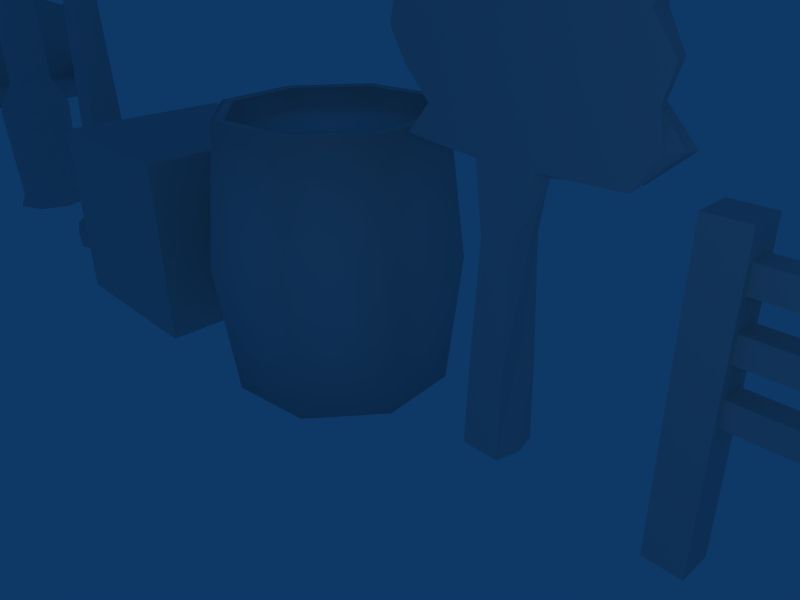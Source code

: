 # Source: low-poly-common-objects.blend  (saved by Blender 2.47.0; exported with 4.5.12 LTS)
import bpy
from mathutils import Matrix  # noqa: F401  (used for matrix-valued properties, if any)

bpy.ops.wm.read_factory_settings(use_empty=True)
scene = bpy.context.scene
scene.name = 'Scene'

# ---- collections
col_collection_1 = bpy.data.collections.new('Collection 1'); scene.collection.children.link(col_collection_1)

# ---- materials (node trees are filled in below, after node groups)
mat_crate = bpy.data.materials.new('crate')
mat_crate.alpha_threshold = 0.0
mat_crate.roughness = 0.5
mat_crate.line_color = (0.0, 0.0, 0.0, 1.0)

# ---- material node trees

# ---- world
world_world = bpy.data.worlds.new('World'); scene.world = world_world
world_world.color = (0.05656, 0.2208, 0.4)
world_world.use_sun_shadow = False
world_world.sun_shadow_jitter_overblur = 0.0
world_world.cycles.sampling_method = 'MANUAL'
world_world.cycles.sample_map_resolution = 256

# ---- cameras
cam_camera = bpy.data.cameras.new('Camera')
cam_camera.passepartout_alpha = 0.4
cam_camera.clip_end = 100.0
cam_camera.lens = 35.0
cam_camera.ortho_scale = 7.314
cam_camera.show_safe_areas = True
cam_camera.dof.focus_distance = 0.0
cam_camera.dof.aperture_fstop = 128.0

# ---- lights
light_spot = bpy.data.lights.new('Spot', 'POINT')
light_spot.transmission_factor = 0.0
light_spot.cutoff_distance = 30.0
light_spot.energy = 100.0
light_spot.shadow_buffer_clip_start = 1.001
light_spot.shadow_soft_size = 1.0
light_spot.shadow_maximum_resolution = 0.006
light_spot.use_absolute_resolution = True
light_spot.cycles.use_multiple_importance_sampling = False

# ---- meshes
me_cube_007 = bpy.data.meshes.new('Cube.007')
me_cube_007.from_pydata([(1.271, 3.0, -0.3748), (1.271, -3.0, -0.3748), (0.7488, -3.0, -0.3748), (0.7488, 3.0, -0.3748), (1.271, 3.0, -0.2401), (1.271, -3.0, -0.2401), (0.7488, -3.0, -0.2401), (0.7488, 3.0, -0.2401), (0.1391, 3.0, -0.2401), (0.1391, -3.0, -0.2401), (0.6617, -3.0, -0.2401), (0.6617, 3.0, -0.2401), (0.1391, 3.0, -0.3748), (0.1391, -3.0, -0.3748), (0.6617, -3.0, -0.3748), (0.6617, 3.0, -0.3748), (0.04764, 3.0, -0.3748), (0.04764, -3.0, -0.3748), (-0.5524, -3.0, -0.3748), (-0.5524, 3.0, -0.3748), (0.04764, 3.0, -0.2401), (0.04764, -3.0, -0.2401), (-0.5524, -3.0, -0.2401), (-0.5524, 3.0, -0.2401), (-0.6949, 3.0, 1.813), (-0.6949, -3.0, 1.813), (-0.6426, -3.0, 1.215), (-0.6426, 3.0, 1.215), (-0.8383, 3.0, 1.8), (-0.8383, -3.0, 1.8), (-0.786, -3.0, 1.202), (-0.786, 3.0, 1.202), (-0.725, 3.0, 0.5052), (-0.725, -3.0, 0.5052), (-0.7773, -3.0, 1.103), (-0.7773, 3.0, 1.103), (-0.5816, 3.0, 0.5177), (-0.5816, -3.0, 0.5177), (-0.6339, -3.0, 1.115), (-0.6339, 3.0, 1.115), (-0.5728, 3.0, 0.4181), (-0.5728, -3.0, 0.4181), (-0.5205, -3.0, -0.1796), (-0.5205, 3.0, -0.1796), (-0.7163, 3.0, 0.4055), (-0.7163, -3.0, 0.4055), (-0.664, -3.0, -0.1922), (-0.664, 3.0, -0.1922), (-0.5945, -2.51, -0.3748), (-0.5945, -2.69, -0.3748), (1.235, -2.69, -0.3748), (1.235, -2.51, -0.3748), (-0.5945, -2.51, -0.4077), (-0.5945, -2.69, -0.4077), (1.235, -2.69, -0.4077), (1.235, -2.51, -0.4077), (-0.7008, -2.51, -0.3262), (-0.7008, -2.69, -0.3262), (-0.8754, -2.69, 1.67), (-0.8754, -2.51, 1.67), (-0.6545, -2.51, -0.3222), (-0.6545, -2.69, -0.3222), (-0.8291, -2.69, 1.674), (-0.8291, -2.51, 1.674), (-0.8291, 0.09, 1.674), (-0.8291, -0.09, 1.674), (-0.6545, -0.09, -0.3222), (-0.6545, 0.09, -0.3222), (-0.8754, 0.09, 1.67), (-0.8754, -0.09, 1.67), (-0.7008, -0.09, -0.3262), (-0.7008, 0.09, -0.3262), (1.235, 0.09, -0.4077), (1.235, -0.09, -0.4077), (-0.5945, -0.09, -0.4077), (-0.5945, 0.09, -0.4077), (1.235, 0.09, -0.3748), (1.235, -0.09, -0.3748), (-0.5945, -0.09, -0.3748), (-0.5945, 0.09, -0.3748), (-0.5945, 2.69, -0.3748), (-0.5945, 2.51, -0.3748), (1.235, 2.51, -0.3748), (1.235, 2.69, -0.3748), (-0.5945, 2.69, -0.4077), (-0.5945, 2.51, -0.4077), (1.235, 2.51, -0.4077), (1.235, 2.69, -0.4077), (-0.7008, 2.69, -0.3262), (-0.7008, 2.51, -0.3262), (-0.8754, 2.51, 1.67), (-0.8754, 2.69, 1.67), (-0.6545, 2.69, -0.3222), (-0.6545, 2.51, -0.3222), (-0.8291, 2.51, 1.674), (-0.8291, 2.69, 1.674), (-0.4891, -2.51, -0.3748), (-0.3906, -2.51, -0.3748), (0.9646, -2.51, -0.3748), (1.066, -2.51, -0.3748), (-0.4891, -2.69, -0.3748), (-0.3906, -2.69, -0.3748), (0.9646, -2.69, -0.3748), (1.066, -2.69, -0.3748), (-0.4891, -2.51, -0.4077), (-0.3906, -2.51, -0.4077), (0.9646, -2.51, -0.4077), (1.066, -2.51, -0.4077), (-0.4891, -2.69, -0.4077), (-0.3906, -2.69, -0.4077), (0.9646, -2.69, -0.4077), (1.066, -2.69, -0.4077), (-0.4891, 2.69, -0.3748), (-0.3906, 2.69, -0.3748), (0.9646, 2.69, -0.3748), (1.066, 2.69, -0.3748), (-0.4891, 2.51, -0.3748), (-0.3906, 2.51, -0.3748), (0.9646, 2.51, -0.3748), (1.066, 2.51, -0.3748), (-0.4891, 2.69, -0.4077), (-0.3906, 2.69, -0.4077), (0.9646, 2.69, -0.4077), (1.066, 2.69, -0.4077), (-0.4891, 2.51, -0.4077), (-0.3906, 2.51, -0.4077), (0.9646, 2.51, -0.4077), (1.066, 2.51, -0.4077), (-0.3906, 2.51, -2.489), (-0.4891, 2.51, -2.489), (-0.3906, 2.69, -2.489), (-0.4891, 2.69, -2.489), (-0.3906, -2.69, -2.489), (-0.4891, -2.69, -2.489), (-0.3906, -2.51, -2.489), (-0.4891, -2.51, -2.489), (1.066, 2.51, -2.489), (0.9646, 2.51, -2.489), (1.066, 2.69, -2.489), (0.9646, 2.69, -2.489), (1.066, -2.69, -2.489), (0.9646, -2.69, -2.489), (1.066, -2.51, -2.489), (0.9646, -2.51, -2.489), (-0.3891, 2.69, -1.555), (-0.3891, 2.69, -2.022), (-0.3891, 2.51, -1.555), (-0.3891, 2.51, -2.022), (-0.2906, 2.51, -1.555), (-0.2906, 2.51, -2.022), (-0.2906, 2.69, -1.555), (-0.2906, 2.69, -2.022), (-0.3891, -2.51, -1.555), (-0.3891, -2.51, -2.022), (-0.3891, -2.69, -1.555), (-0.3891, -2.69, -2.022), (-0.2906, -2.69, -1.555), (-0.2906, -2.69, -2.022), (-0.2906, -2.51, -1.555), (-0.2906, -2.51, -2.022), (0.8499, 2.69, -1.555), (0.8499, 2.69, -2.022), (0.8499, 2.51, -1.555), (0.8499, 2.51, -2.022), (0.9513, 2.51, -1.555), (0.9513, 2.51, -2.022), (0.9513, 2.69, -1.555), (0.9513, 2.69, -2.022), (0.8499, -2.51, -1.555), (0.8499, -2.51, -2.022), (0.8499, -2.69, -1.555), (0.8499, -2.69, -2.022), (0.9513, -2.69, -1.555), (0.9513, -2.69, -2.022), (0.9513, -2.51, -1.555), (0.9513, -2.51, -2.022)], [], [(0, 1, 2, 3), (4, 7, 6, 5), (0, 4, 5, 1), (1, 5, 6, 2), (2, 6, 7, 3), (4, 0, 3, 7), (11, 15, 12, 8), (13, 9, 8, 12), (14, 10, 9, 13), (15, 11, 10, 14), (11, 8, 9, 10), (15, 14, 13, 12), (16, 17, 18, 19), (20, 23, 22, 21), (16, 20, 21, 17), (17, 21, 22, 18), (18, 22, 23, 19), (20, 16, 19, 23), (27, 31, 28, 24), (29, 25, 24, 28), (30, 26, 25, 29), (31, 27, 26, 30), (27, 24, 25, 26), (31, 30, 29, 28), (32, 33, 34, 35), (36, 39, 38, 37), (32, 36, 37, 33), (33, 37, 38, 34), (34, 38, 39, 35), (36, 32, 35, 39), (43, 47, 44, 40), (45, 41, 40, 44), (46, 42, 41, 45), (47, 43, 42, 46), (43, 40, 41, 42), (47, 46, 45, 44), (55, 51, 50, 54), (56, 57, 58, 59), (60, 63, 62, 61), (57, 61, 62, 58), (58, 62, 63, 59), (60, 56, 59, 63), (61, 57, 53, 49), (57, 56, 52, 53), (56, 60, 48, 52), (60, 61, 49, 48), (67, 66, 78, 79), (71, 67, 79, 75), (70, 71, 75, 74), (66, 70, 74, 78), (67, 71, 68, 64), (69, 65, 64, 68), (70, 66, 65, 69), (67, 64, 65, 66), (71, 70, 69, 68), (72, 73, 74, 75), (76, 79, 78, 77), (72, 76, 77, 73), (73, 77, 78, 74), (76, 72, 75, 79), (87, 83, 82, 86), (88, 89, 90, 91), (92, 95, 94, 93), (89, 93, 94, 90), (90, 94, 95, 91), (92, 88, 91, 95), (93, 89, 85, 81), (89, 88, 84, 85), (88, 92, 80, 84), (92, 93, 81, 80), (55, 107, 99, 51), (107, 106, 98, 99), (106, 105, 97, 98), (105, 104, 96, 97), (104, 52, 48, 96), (50, 103, 111, 54), (103, 102, 110, 111), (102, 101, 109, 110), (101, 100, 108, 109), (100, 49, 53, 108), (51, 99, 103, 50), (99, 98, 102, 103), (98, 97, 101, 102), (97, 96, 100, 101), (96, 48, 49, 100), (54, 111, 107, 55), (110, 109, 105, 106), (108, 53, 52, 104), (87, 123, 115, 83), (123, 122, 114, 115), (122, 121, 113, 114), (121, 120, 112, 113), (120, 84, 80, 112), (82, 119, 127, 86), (119, 118, 126, 127), (118, 117, 125, 126), (117, 116, 124, 125), (116, 81, 85, 124), (83, 115, 119, 82), (115, 114, 118, 119), (114, 113, 117, 118), (113, 112, 116, 117), (112, 80, 81, 116), (86, 127, 123, 87), (126, 125, 121, 122), (124, 85, 84, 120), (120, 144, 146, 124), (144, 145, 147, 146), (145, 131, 129, 147), (125, 148, 150, 121), (148, 149, 151, 150), (149, 128, 130, 151), (124, 146, 148, 125), (146, 147, 149, 148), (147, 129, 128, 149), (121, 150, 144, 120), (150, 151, 145, 144), (151, 130, 131, 145), (104, 152, 154, 108), (152, 153, 155, 154), (153, 135, 133, 155), (109, 156, 158, 105), (156, 157, 159, 158), (157, 132, 134, 159), (108, 154, 156, 109), (154, 155, 157, 156), (155, 133, 132, 157), (105, 158, 152, 104), (158, 159, 153, 152), (159, 134, 135, 153), (122, 160, 162, 126), (160, 161, 163, 162), (161, 139, 137, 163), (127, 164, 166, 123), (164, 165, 167, 166), (165, 136, 138, 167), (126, 162, 164, 127), (162, 163, 165, 164), (163, 137, 136, 165), (123, 166, 160, 122), (166, 167, 161, 160), (167, 138, 139, 161), (106, 168, 170, 110), (168, 169, 171, 170), (169, 143, 141, 171), (111, 172, 174, 107), (172, 173, 175, 174), (173, 140, 142, 175), (110, 170, 172, 111), (170, 171, 173, 172), (171, 141, 140, 173), (107, 174, 168, 106), (174, 175, 169, 168), (175, 142, 143, 169)])
me_cube_007.use_remesh_preserve_volume = False
me_cube_007.use_remesh_preserve_attributes = False
me_cube_007.use_mirror_vertex_groups = False
me_cube_007.update()
me_cube_005 = bpy.data.meshes.new('Cube.005')
me_cube_005.from_pydata([(0.2545, 0.25, -2.0), (0.2545, -0.25, -2.0), (-0.2545, -0.25, -2.0), (-0.2545, 0.25, -2.0), (0.2545, 0.25, 2.0), (0.2545, -0.25, 2.0), (-0.2545, -0.25, 2.0), (-0.2545, 0.25, 2.0), (4.745, 0.1606, 1.639), (4.745, -0.1606, 1.639), (4.745, -0.1606, 1.318), (4.745, 0.1606, 1.318), (0.09367, 0.1606, 1.639), (0.09367, -0.1606, 1.639), (0.09367, -0.1606, 1.318), (0.09367, 0.1606, 1.318), (0.09367, 0.1606, 0.6182), (0.09367, -0.1606, 0.6182), (0.09367, -0.1606, 0.9393), (0.09367, 0.1606, 0.9393), (4.745, 0.1606, 0.6182), (4.745, -0.1606, 0.6182), (4.745, -0.1606, 0.9393), (4.745, 0.1606, 0.9393), (4.745, 0.1606, 0.2393), (4.745, -0.1606, 0.2393), (4.745, -0.1606, -0.08179), (4.745, 0.1606, -0.08179), (0.09367, 0.1606, 0.2393), (0.09367, -0.1606, 0.2393), (0.09367, -0.1606, -0.08179), (0.09367, 0.1606, -0.08179)], [], [(4, 7, 6, 5), (0, 4, 5, 1), (1, 5, 6, 2), (2, 6, 7, 3), (4, 0, 3, 7), (11, 15, 12, 8), (13, 9, 8, 12), (14, 10, 9, 13), (15, 11, 10, 14), (16, 20, 21, 17), (17, 21, 22, 18), (18, 22, 23, 19), (20, 16, 19, 23), (27, 31, 28, 24), (29, 25, 24, 28), (30, 26, 25, 29), (31, 27, 26, 30)])
me_cube_005.use_remesh_preserve_volume = False
me_cube_005.use_remesh_preserve_attributes = False
me_cube_005.use_mirror_vertex_groups = False
me_cube_005.update()
me_cube_004 = bpy.data.meshes.new('Cube.004')
me_cube_004.from_pydata([(0.1623, 0.3362, -2.837), (0.1682, -0.3362, -2.837), (-0.3808, -0.3362, -2.837), (-0.3965, 0.3362, -2.837), (0.3068, 0.1362, 0.8263), (0.3086, -0.136, 0.8611), (-0.5209, -0.1361, 0.848), (-0.5177, 0.1361, 0.8271), (0.2878, 0.1368, 2.986), (-0.5122, 0.1368, 2.883), (-0.5122, -0.1368, 2.885), (0.2878, -0.1368, 2.973), (1.414, 0.1368, 2.948), (1.414, -0.1368, 2.948), (1.414, -0.1368, 0.8896), (-1.822, 0.1368, 2.948), (-1.866, -0.1368, 2.948), (-1.585, -0.1368, 0.9475), (1.414, 0.1368, 0.9142), (-1.488, 0.1368, 0.9475), (-0.5122, 0.1368, 1.344), (-0.5122, 0.1368, 1.748), (-0.5122, 0.1368, 2.148), (-0.5122, 0.1368, 2.548), (0.2878, 0.1368, 1.346), (0.2878, 0.1368, 1.739), (0.2878, 0.1368, 2.144), (0.2878, 0.1368, 2.519), (-0.5122, -0.1368, 1.34), (-0.5122, -0.1368, 1.748), (-0.5122, -0.1368, 2.148), (-0.5122, -0.1368, 2.548), (0.2878, -0.1368, 1.339), (0.2878, -0.1368, 1.74), (0.2878, -0.1368, 2.145), (0.2878, -0.1368, 2.533), (1.414, -0.1368, 2.548), (1.717, -0.1368, 2.148), (1.617, -0.1368, 1.748), (1.705, -0.1368, 1.348), (-1.789, -0.1368, 2.548), (-1.888, -0.1368, 2.148), (-1.649, -0.1368, 1.748), (-1.261, -0.1368, 1.348), (1.414, 0.1368, 2.548), (1.642, 0.1368, 2.148), (1.52, 0.1368, 1.748), (1.895, 0.1368, 1.348), (-1.655, 0.1368, 2.548), (-1.895, 0.1368, 2.148), (-1.789, 0.1368, 1.748), (-1.259, 0.1368, 1.348), (0.1641, -0.3373, -1.652), (0.1437, -0.2405, 0.03066), (0.1303, 0.3373, -1.65), (0.1212, 0.2405, 0.03996), (-0.3324, -0.3373, -1.655), (-0.3044, -0.2405, 0.01106), (-0.4106, 0.3373, -1.651), (-0.3541, 0.2405, 0.03644), (0.244, -5.251e-08, -2.837), (-0.4947, 7.795e-08, -2.837), (0.4039, 0.003386, 0.7893), (-0.6138, -7.975e-08, 0.7928), (-0.5122, -1.013e-07, 2.876), (0.2878, -2.086e-07, 2.855), (1.539, -4.351e-07, 3.052), (-1.816, -1.788e-08, 2.948), (-1.51, -1.788e-08, 0.9475), (1.414, 0.03096, 0.9475), (1.862, -4.351e-07, 1.348), (1.52, -4.351e-07, 1.748), (1.629, -4.351e-07, 2.148), (1.414, -4.351e-07, 2.548), (-1.277, -1.788e-08, 1.348), (-1.65, -1.788e-08, 1.748), (-1.856, -1.788e-08, 2.148), (-1.698, -1.788e-08, 2.548), (0.1216, -1.149e-07, -1.651), (0.2003, 0.0001208, 0.03293), (-0.4644, 5.523e-08, -1.653), (-0.4353, 5.733e-10, 0.02327)], [], [(7, 20, 24, 4), (20, 21, 25, 24), (21, 22, 26, 25), (22, 23, 27, 26), (23, 9, 8, 27), (5, 32, 28, 6), (32, 33, 29, 28), (33, 34, 30, 29), (34, 35, 31, 30), (35, 11, 10, 31), (11, 35, 36, 13), (35, 34, 37, 36), (34, 33, 38, 37), (33, 32, 39, 38), (32, 5, 14, 39), (6, 28, 43, 17), (28, 29, 42, 43), (29, 30, 41, 42), (30, 31, 40, 41), (31, 10, 16, 40), (4, 24, 47, 18), (24, 25, 46, 47), (25, 26, 45, 46), (26, 27, 44, 45), (27, 8, 12, 44), (9, 23, 48, 15), (23, 22, 49, 48), (22, 21, 50, 49), (21, 20, 51, 50), (20, 7, 19, 51), (1, 52, 56, 2), (52, 53, 57, 56), (53, 5, 6, 57), (4, 55, 59, 7), (55, 54, 58, 59), (54, 0, 3, 58), (9, 64, 65, 8), (64, 10, 11, 65), (8, 65, 66, 12), (65, 11, 13, 66), (10, 64, 67, 16), (64, 9, 15, 67), (7, 63, 68, 19), (63, 6, 17, 68), (5, 62, 69, 14), (62, 4, 18, 69), (47, 70, 69, 18), (70, 39, 14, 69), (46, 71, 70, 47), (71, 38, 39, 70), (45, 72, 71, 46), (72, 37, 38, 71), (44, 73, 72, 45), (73, 36, 37, 72), (12, 66, 73, 44), (66, 13, 36, 73), (43, 74, 68, 17), (74, 51, 19, 68), (42, 75, 74, 43), (75, 50, 51, 74), (41, 76, 75, 42), (76, 49, 50, 75), (40, 77, 76, 41), (77, 48, 49, 76), (16, 67, 77, 40), (67, 15, 48, 77), (60, 0, 54, 78), (78, 52, 1, 60), (55, 79, 78, 54), (79, 53, 52, 78), (4, 62, 79, 55), (62, 5, 53, 79), (56, 80, 61, 2), (80, 58, 3, 61), (57, 81, 80, 56), (81, 59, 58, 80), (6, 63, 81, 57), (63, 7, 59, 81)])
_uv = me_cube_004.uv_layers.new(name='UVTex')
_uv.uv.foreach_set('vector', [0.0, 0.0, 1.0, 0.0, 1.0, 1.0, 0.0, 1.0, 0.0, 0.0, 1.0, 0.0, 1.0, 1.0, 0.0, 1.0, 0.0, 0.0, 1.0, 0.0, 1.0, 1.0, 0.0, 1.0, 0.0, 0.0, 1.0, 0.0, 1.0, 1.0, 0.0, 1.0, 0.0, 0.0, 1.0, 0.0, 1.0, 1.0, 0.0, 1.0, 0.0, 0.0, 1.0, 0.0, 1.0, 1.0, 0.0, 1.0, 0.0, 0.0, 1.0, 0.0, 1.0, 1.0, 0.0, 1.0, 0.0, 0.0, 1.0, 0.0, 1.0, 1.0, 0.0, 1.0, 0.0, 0.0, 1.0, 0.0, 1.0, 1.0, 0.0, 1.0, 0.0, 0.0, 1.0, 0.0, 1.0, 1.0, 0.0, 1.0, 0.0, 0.0, 1.0, 0.0, 1.0, 1.0, 0.0, 1.0, 0.0, 0.0, 1.0, 0.0, 1.0, 1.0, 0.0, 1.0, 0.0, 0.0, 1.0, 0.0, 1.0, 1.0, 0.0, 1.0, 0.0, 0.0, 1.0, 0.0, 1.0, 1.0, 0.0, 1.0, 0.0, 0.0, 1.0, 0.0, 1.0, 1.0, 0.0, 1.0, 0.0, 0.0, 1.0, 0.0, 1.0, 1.0, 0.0, 1.0, 0.0, 0.0, 1.0, 0.0, 1.0, 1.0, 0.0, 1.0, 0.0, 0.0, 1.0, 0.0, 1.0, 1.0, 0.0, 1.0, 0.0, 0.0, 1.0, 0.0, 1.0, 1.0, 0.0, 1.0, 0.0, 0.0, 1.0, 0.0, 1.0, 1.0, 0.0, 1.0, 0.0, 0.0, 1.0, 0.0, 1.0, 1.0, 0.0, 1.0, 0.0, 0.0, 1.0, 0.0, 1.0, 1.0, 0.0, 1.0, 0.0, 0.0, 1.0, 0.0, 1.0, 1.0, 0.0, 1.0, 0.0, 0.0, 1.0, 0.0, 1.0, 1.0, 0.0, 1.0, 0.0, 0.0, 1.0, 0.0, 1.0, 1.0, 0.0, 1.0, 0.0, 0.0, 1.0, 0.0, 1.0, 1.0, 0.0, 1.0, 0.0, 0.0, 1.0, 0.0, 1.0, 1.0, 0.0, 1.0, 0.0, 0.0, 1.0, 0.0, 1.0, 1.0, 0.0, 1.0, 0.0, 0.0, 1.0, 0.0, 1.0, 1.0, 0.0, 1.0, 0.0, 0.0, 1.0, 0.0, 1.0, 1.0, 0.0, 1.0, 0.0, 0.0, 1.0, 0.0, 1.0, 1.0, 0.0, 1.0, 0.0, 0.0, 1.0, 0.0, 1.0, 1.0, 0.0, 1.0, 0.0, 0.0, 1.0, 0.0, 1.0, 1.0, 0.0, 1.0, 0.0, 0.0, 1.0, 0.0, 1.0, 1.0, 0.0, 1.0, 0.0, 0.0, 1.0, 0.0, 1.0, 1.0, 0.0, 1.0, 0.0, 0.0, 1.0, 0.0, 1.0, 1.0, 0.0, 1.0, 0.0, 0.0, 1.0, 0.0, 1.0, 1.0, 0.0, 1.0, 0.0, 0.0, 1.0, 0.0, 1.0, 1.0, 0.0, 1.0, 0.0, 0.0, 1.0, 0.0, 1.0, 1.0, 0.0, 1.0, 0.0, 0.0, 1.0, 0.0, 1.0, 1.0, 0.0, 1.0, 0.0, 0.0, 1.0, 0.0, 1.0, 1.0, 0.0, 1.0, 0.0, 0.0, 1.0, 0.0, 1.0, 1.0, 0.0, 1.0, 0.0, 0.0, 1.0, 0.0, 1.0, 1.0, 0.0, 1.0, 0.0, 0.0, 1.0, 0.0, 1.0, 1.0, 0.0, 1.0, 0.0, 0.0, 1.0, 0.0, 1.0, 1.0, 0.0, 1.0, 0.0, 0.0, 1.0, 0.0, 1.0, 1.0, 0.0, 1.0, 0.0, 0.0, 1.0, 0.0, 1.0, 1.0, 0.0, 1.0, 0.0, 0.0, 1.0, 0.0, 1.0, 1.0, 0.0, 1.0, 0.0, 0.0, 1.0, 0.0, 1.0, 1.0, 0.0, 1.0, 0.0, 0.0, 1.0, 0.0, 1.0, 1.0, 0.0, 1.0, 0.0, 0.0, 1.0, 0.0, 1.0, 1.0, 0.0, 1.0, 0.0, 0.0, 1.0, 0.0, 1.0, 1.0, 0.0, 1.0, 0.0, 0.0, 1.0, 0.0, 1.0, 1.0, 0.0, 1.0, 0.0, 0.0, 1.0, 0.0, 1.0, 1.0, 0.0, 1.0, 0.0, 0.0, 1.0, 0.0, 1.0, 1.0, 0.0, 1.0, 0.0, 0.0, 1.0, 0.0, 1.0, 1.0, 0.0, 1.0, 0.0, 0.0, 1.0, 0.0, 1.0, 1.0, 0.0, 1.0, 0.0, 0.0, 1.0, 0.0, 1.0, 1.0, 0.0, 1.0, 0.0, 0.0, 1.0, 0.0, 1.0, 1.0, 0.0, 1.0, 0.0, 0.0, 1.0, 0.0, 1.0, 1.0, 0.0, 1.0, 0.0, 0.0, 1.0, 0.0, 1.0, 1.0, 0.0, 1.0, 0.0, 0.0, 1.0, 0.0, 1.0, 1.0, 0.0, 1.0, 0.0, 0.0, 1.0, 0.0, 1.0, 1.0, 0.0, 1.0, 0.0, 0.0, 1.0, 0.0, 1.0, 1.0, 0.0, 1.0, 0.0, 0.0, 1.0, 0.0, 1.0, 1.0, 0.0, 1.0, 0.0, 0.0, 1.0, 0.0, 1.0, 1.0, 0.0, 1.0, 0.0, 0.0, 1.0, 0.0, 1.0, 1.0, 0.0, 1.0, 0.0, 0.0, 1.0, 0.0, 1.0, 1.0, 0.0, 1.0, 0.0, 0.0, 1.0, 0.0, 1.0, 1.0, 0.0, 1.0, 0.0, 0.0, 1.0, 0.0, 1.0, 1.0, 0.0, 1.0, 0.0, 0.0, 1.0, 0.0, 1.0, 1.0, 0.0, 1.0, 0.0, 0.0, 1.0, 0.0, 1.0, 1.0, 0.0, 1.0, 0.0, 0.0, 1.0, 0.0, 1.0, 1.0, 0.0, 1.0, 0.0, 0.0, 1.0, 0.0, 1.0, 1.0, 0.0, 1.0, 0.0, 0.0, 1.0, 0.0, 1.0, 1.0, 0.0, 1.0, 0.0, 0.0, 1.0, 0.0, 1.0, 1.0, 0.0, 1.0, 0.0, 0.0, 1.0, 0.0, 1.0, 1.0, 0.0, 1.0, 0.0, 0.0, 1.0, 0.0, 1.0, 1.0, 0.0, 1.0])
me_cube_004.use_remesh_preserve_volume = False
me_cube_004.use_remesh_preserve_attributes = False
me_cube_004.use_mirror_vertex_groups = False
me_cube_004.update()
me_cube_003 = bpy.data.meshes.new('Cube.003')
me_cube_003.from_pydata([(2.963, 0.2, 0.8206), (2.963, -0.2, 0.8206), (-2.0, -0.2, 0.8206), (-2.0, 0.2, 0.8206), (2.963, 0.2, 1.421), (2.963, -0.2, 1.421), (-2.0, -0.2, 1.421), (-2.0, 0.2, 1.421), (0.8441, -0.2, 0.8206), (0.5271, -0.2, 0.8206), (-1.496, -0.2, 0.8206), (-1.813, -0.2, 0.8206), (0.8441, 0.2, 0.8206), (0.5271, 0.2, 0.8206), (-1.496, 0.2, 0.8206), (-1.813, 0.2, 0.8206), (0.8441, -0.2, 1.421), (0.5271, -0.2, 1.421), (-1.496, -0.2, 1.421), (-1.813, -0.2, 1.421), (0.8441, 0.2, 1.421), (0.5271, 0.2, 1.421), (-1.496, 0.2, 1.421), (-1.813, 0.2, 1.421), (-1.813, -0.1001, 0.4629), (-1.813, 0.1001, 0.4629), (-1.496, -0.1001, 0.4629), (-1.496, 0.1001, 0.4629), (0.5271, -0.1001, 0.4629), (0.5271, 0.1001, 0.4629), (0.8441, -0.1001, 0.4629), (0.8441, 0.1001, 0.4629), (0.5271, -0.1001, -1.421), (0.8441, -0.1001, -1.421), (-1.813, -0.1001, -1.421), (-1.496, -0.1001, -1.421), (0.5271, 0.1001, -1.421), (0.8441, 0.1001, -1.421), (-1.813, 0.1001, -1.421), (-1.496, 0.1001, -1.421)], [], [(0, 4, 5, 1), (2, 6, 7, 3), (12, 0, 1, 8), (9, 10, 14, 13), (11, 2, 3, 15), (4, 20, 16, 5), (20, 21, 17, 16), (21, 22, 18, 17), (22, 23, 19, 18), (23, 7, 6, 19), (5, 16, 8, 1), (16, 17, 9, 8), (17, 18, 10, 9), (18, 19, 11, 10), (19, 6, 2, 11), (0, 12, 20, 4), (12, 13, 21, 20), (13, 14, 22, 21), (14, 15, 23, 22), (15, 3, 7, 23), (11, 15, 25, 24), (14, 10, 26, 27), (9, 13, 29, 28), (12, 8, 30, 31), (15, 14, 27, 25), (13, 12, 31, 29), (10, 11, 24, 26), (8, 9, 28, 30), (30, 28, 32, 33), (26, 24, 34, 35), (29, 31, 37, 36), (25, 27, 39, 38), (31, 30, 33, 37), (24, 25, 38, 34), (33, 32, 36, 37), (35, 34, 38, 39), (36, 39, 27, 29), (29, 27, 26, 28), (28, 26, 35, 32), (32, 35, 39, 36)])
_uv = me_cube_003.uv_layers.new(name='UVTex')
_uv.uv.foreach_set('vector', [0.8164, 0.6172, 0.8164, 0.7852, 0.7188, 0.7852, 0.7188, 0.6172, 0.7188, 0.6172, 0.7188, 0.7852, 0.8164, 0.7852, 0.8164, 0.6172, 0.5742, 0.9961, 1.0, 0.9961, 1.0, 0.9219, 0.5742, 0.9219, 0.5078, 0.9219, 0.1016, 0.9219, 0.1016, 0.9961, 0.5078, 0.9961, 0.03906, 0.9219, 0.0, 0.9219, 0.0, 0.9961, 0.03906, 0.9961, 1.0, 0.9961, 0.5742, 0.9961, 0.5742, 0.9219, 1.0, 0.9219, 0.5742, 0.9961, 0.5078, 0.9961, 0.5078, 0.9219, 0.5742, 0.9219, 0.5078, 0.9961, 0.1016, 0.9961, 0.1016, 0.9219, 0.5078, 0.9219, 0.1016, 0.9961, 0.03906, 0.9961, 0.03906, 0.9219, 0.1016, 0.9219, 0.03906, 0.9961, 0.0, 0.9961, 0.0, 0.9219, 0.03906, 0.9219, 0.9922, 0.9062, 0.5703, 0.9062, 0.5703, 0.793, 0.9922, 0.793, 0.5703, 0.9062, 0.5117, 0.9062, 0.5117, 0.793, 0.5703, 0.793, 0.5117, 0.9062, 0.09766, 0.9062, 0.09766, 0.793, 0.5117, 0.793, 0.09766, 0.9062, 0.03906, 0.9062, 0.03906, 0.793, 0.09766, 0.793, 0.04297, 0.9062, 0.003906, 0.9062, 0.003906, 0.793, 0.04297, 0.793, 0.9922, 0.793, 0.5703, 0.793, 0.5703, 0.9062, 0.9922, 0.9062, 0.5703, 0.793, 0.5117, 0.793, 0.5117, 0.9062, 0.5703, 0.9062, 0.5117, 0.793, 0.09766, 0.793, 0.09766, 0.9062, 0.5117, 0.9062, 0.09766, 0.793, 0.03906, 0.793, 0.03906, 0.9062, 0.09766, 0.9062, 0.04297, 0.793, 0.003906, 0.793, 0.003906, 0.9062, 0.04297, 0.9062, 0.7188, 0.6172, 0.8164, 0.6172, 0.793, 0.5195, 0.7422, 0.5195, 0.09375, 0.793, 0.09375, 0.793, 0.09375, 0.7148, 0.09375, 0.7148, 0.5117, 0.793, 0.5117, 0.793, 0.5117, 0.7148, 0.5117, 0.7148, 0.8164, 0.6172, 0.7188, 0.6172, 0.7422, 0.5195, 0.793, 0.5195, 0.03906, 0.793, 0.09766, 0.793, 0.09766, 0.7148, 0.03906, 0.7148, 0.5117, 0.793, 0.5703, 0.793, 0.5703, 0.7148, 0.5117, 0.7148, 0.09766, 0.793, 0.03906, 0.793, 0.03906, 0.7148, 0.09766, 0.7148, 0.5703, 0.793, 0.5117, 0.793, 0.5117, 0.7148, 0.5703, 0.7148, 0.5664, 0.7148, 0.5078, 0.7148, 0.5078, 0.3438, 0.5664, 0.3438, 0.09766, 0.7148, 0.03906, 0.7148, 0.03906, 0.3438, 0.09766, 0.3438, 0.5078, 0.7148, 0.5664, 0.7148, 0.5664, 0.3438, 0.5078, 0.3438, 0.03906, 0.7148, 0.09766, 0.7148, 0.09766, 0.3438, 0.03906, 0.3438, 0.793, 0.5195, 0.75, 0.5195, 0.75, 0.0, 0.793, 0.0, 0.75, 0.5195, 0.793, 0.5195, 0.793, 0.0, 0.75, 0.0, 0.5742, 0.9375, 0.5078, 0.9375, 0.5078, 0.9805, 0.5742, 0.9805, 0.1016, 0.9375, 0.03906, 0.9375, 0.03906, 0.9805, 0.1016, 0.9805, 0.5117, 0.3438, 0.09766, 0.3438, 0.09766, 0.7148, 0.5117, 0.7148, 0.5078, 0.9805, 0.1016, 0.9805, 0.1016, 0.9375, 0.5078, 0.9375, 0.5117, 0.7148, 0.09766, 0.7148, 0.09766, 0.3438, 0.5117, 0.3438, 0.5078, 0.9375, 0.1016, 0.9375, 0.1016, 0.9805, 0.5078, 0.9805])
me_cube_003.use_remesh_preserve_volume = False
me_cube_003.use_remesh_preserve_attributes = False
me_cube_003.use_mirror_vertex_groups = False
me_cube_003.update()
me_cylinder_003 = bpy.data.meshes.new('Cylinder.003')
me_cylinder_003.from_pydata([(-1.089, 0.4488, 3.464), (-1.089, -0.4488, 3.464), (-1.987, -0.4488, 3.464), (-1.987, 0.4488, 3.464), (-1.089, 0.4488, 4.41), (-1.089, -0.4488, 4.41), (-1.987, -0.4488, 4.41), (-1.987, 0.4488, 4.41), (-1.538, -0.5073, 3.405), (-1.031, -6.481e-08, 3.405), (-1.538, 0.5073, 3.405), (-2.045, 1.707e-07, 3.405), (-1.031, -2.696e-07, 4.41), (-1.538, -0.5073, 4.41), (-2.045, 4.81e-08, 4.41), (-1.538, 0.5073, 4.41), (-1.031, -0.5073, 3.913), (-1.031, 0.5073, 3.913), (-2.045, -0.5073, 3.913), (-2.045, 0.5073, 3.913), (-1.538, 6.114e-08, 3.261), (-1.322, -8.879e-08, 3.913), (-1.538, -0.2161, 3.913), (-1.754, 2.902e-08, 3.913), (-1.538, 0.2161, 3.913), (-1.538, 0.1095, 4.632), (-1.648, -5.572e-08, 4.632), (-1.538, -0.1095, 4.632), (-1.429, -1.244e-07, 4.632), (-1.626, 0.08797, 4.632), (-1.626, -0.08797, 4.632), (-1.45, -0.08797, 4.632), (-1.45, 0.08797, 4.632), (-1.503, 0.03473, 5.426), (-1.503, -0.03473, 5.426), (-1.573, -0.03473, 5.426), (-1.573, 0.03473, 5.426), (-1.493, -1.038e-07, 5.426), (-1.538, -0.0449, 5.426), (-1.583, -7.507e-08, 5.426), (-1.538, 0.0449, 5.426), (1.956, 0.2834, 5.21), (2.045, 2.074e-07, 5.222), (1.956, -0.2834, 5.21), (1.742, -0.4008, 5.18), (1.532, -0.2834, 5.15), (1.446, 2.594e-07, 5.137), (1.532, 0.2834, 5.15), (1.742, 0.4008, 5.18), (1.374, 0.3998, 6.295), (1.189, 0.2827, 6.19), (1.113, 2.885e-07, 6.147), (1.189, -0.2827, 6.19), (1.374, -0.3998, 6.295), (1.564, -0.2827, 6.399), (1.643, 2.464e-07, 6.443), (1.564, 0.2827, 6.399), (0.9544, 0.2827, 6.928), (1.012, 2.622e-07, 7.005), (0.9544, -0.2827, 6.928), (0.8168, -0.3997, 6.743), (0.6823, -0.2827, 6.557), (0.6276, 2.996e-07, 6.48), (0.6823, 0.2827, 6.557), (0.8168, 0.3997, 6.743), (0.1755, 0.3997, 6.867), (0.1151, 0.2826, 6.623), (0.09078, 2.98e-07, 6.522), (0.1151, -0.2826, 6.623), (0.1755, -0.3997, 6.867), (0.2383, -0.2826, 7.111), (0.265, 2.677e-07, 7.212), (0.2383, 0.2826, 7.111), (-0.4757, 0.2821, 6.968), (-0.4847, 2.7e-07, 7.078), (-0.4757, -0.2821, 6.968), (-0.4529, -0.3989, 6.701), (-0.4284, -0.2821, 6.435), (-0.4176, 3.027e-07, 6.325), (-0.4284, 0.2821, 6.435), (-0.4529, 0.3989, 6.701), (-0.9801, 0.3904, 6.303), (-0.8781, 0.276, 6.057), (-0.8354, 3.109e-07, 5.954), (-0.8781, -0.276, 6.057), (-0.9801, -0.3904, 6.303), (-1.081, -0.276, 6.549), (-1.122, 2.813e-07, 6.651), (-1.081, 0.276, 6.549), (-1.662, 0.1313, 5.356), (-1.701, 3.67e-07, 5.389), (-1.662, -0.1313, 5.356), (-1.568, -0.1857, 5.275), (-1.474, -0.1313, 5.194), (-1.435, 3.84e-07, 5.161), (-1.474, 0.1313, 5.194), (-1.568, 0.1857, 5.275), (-1.611, 3.354e-07, 5.167), (-1.485, 0.24, 5.971), (-1.542, 3.356e-07, 6.046), (-1.485, -0.24, 5.971), (-1.348, -0.3394, 5.791), (-1.21, -0.24, 5.611), (-1.153, 3.507e-07, 5.537), (-1.21, 0.24, 5.611), (-1.348, 0.3394, 5.791), (1.875, 1.395e-07, 1.623), (1.773, 0.292, 1.621), (1.773, -0.292, 1.621), (1.529, -0.413, 1.616), (1.288, -0.292, 1.611), (1.189, 1.83e-07, 1.609), (1.288, 0.292, 1.611), (1.529, 0.413, 1.616), (1.527, 3.193e-08, -4.269), (1.544, 8.572e-08, -1.323), (1.389, 0.333, -4.269), (1.422, 0.3125, -1.324), (1.389, -0.333, -4.269), (1.422, -0.3125, -1.324), (1.057, -0.471, -4.271), (1.127, -0.442, -1.327), (0.724, -0.333, -4.272), (0.8356, -0.3125, -1.33), (0.5862, 6.498e-08, -4.273), (0.7155, 1.24e-07, -1.332), (0.724, 0.333, -4.272), (0.8356, 0.3125, -1.33), (1.057, 0.471, -4.271), (1.127, 0.442, -1.327), (2.024, 1.735e-07, 3.422), (1.929, 0.2877, 3.415), (1.929, -0.2877, 3.415), (1.703, -0.4069, 3.398), (1.481, -0.2877, 3.381), (1.39, 2.212e-07, 3.373), (1.481, 0.2877, 3.381), (1.703, 0.4069, 3.398), (1.619, 0.5625, -4.896), (1.057, 0.7956, -4.898), (0.4944, 0.5625, -4.9), (0.2616, 7.545e-08, -4.901), (0.4944, -0.5625, -4.9), (1.057, -0.7956, -4.898), (1.619, -0.5625, -4.896), (1.852, 2.67e-08, -4.895), (1.647, 0.583, -7.21), (1.064, 0.8246, -7.211), (0.4806, 0.583, -7.212), (0.2392, 1.643e-08, -7.212), (0.4806, -0.583, -7.212), (1.064, -0.8246, -7.211), (1.647, -0.583, -7.21), (1.888, -2.709e-08, -7.21), (1.563, 0.5027, -6.973), (1.06, 0.711, -6.974), (0.5575, 0.5027, -6.975), (0.3494, 4.032e-08, -6.976), (0.5575, -0.5027, -6.975), (1.06, -0.711, -6.974), (1.563, -0.5027, -6.973), (1.771, -1.757e-10, -6.972)], [], [(9, 1, 8, 20), (0, 9, 20, 10), (20, 8, 2, 11), (10, 20, 11, 3), (17, 4, 12, 21), (0, 17, 21, 9), (21, 12, 5, 16), (9, 21, 16, 1), (16, 5, 13, 22), (1, 16, 22, 8), (22, 13, 6, 18), (8, 22, 18, 2), (18, 6, 14, 23), (2, 18, 23, 11), (23, 14, 7, 19), (11, 23, 19, 3), (17, 0, 10, 24), (4, 17, 24, 15), (24, 10, 3, 19), (15, 24, 19, 7), (15, 7, 29, 25), (4, 15, 25, 32), (7, 14, 26, 29), (14, 6, 30, 26), (6, 13, 27, 30), (13, 5, 31, 27), (5, 12, 28, 31), (12, 4, 32, 28), (28, 32, 33, 37), (31, 28, 37, 34), (27, 31, 34, 38), (30, 27, 38, 35), (26, 30, 35, 39), (29, 26, 39, 36), (32, 25, 40, 33), (25, 29, 36, 40), (41, 48, 49, 56), (48, 47, 50, 49), (47, 46, 51, 50), (46, 45, 52, 51), (45, 44, 53, 52), (44, 43, 54, 53), (43, 42, 55, 54), (42, 41, 56, 55), (55, 56, 57, 58), (54, 55, 58, 59), (53, 54, 59, 60), (52, 53, 60, 61), (51, 52, 61, 62), (50, 51, 62, 63), (49, 50, 63, 64), (56, 49, 64, 57), (57, 64, 65, 72), (64, 63, 66, 65), (63, 62, 67, 66), (62, 61, 68, 67), (61, 60, 69, 68), (60, 59, 70, 69), (59, 58, 71, 70), (58, 57, 72, 71), (71, 72, 73, 74), (70, 71, 74, 75), (69, 70, 75, 76), (68, 69, 76, 77), (67, 68, 77, 78), (66, 67, 78, 79), (65, 66, 79, 80), (72, 65, 80, 73), (73, 80, 81, 88), (80, 79, 82, 81), (79, 78, 83, 82), (78, 77, 84, 83), (77, 76, 85, 84), (76, 75, 86, 85), (75, 74, 87, 86), (74, 73, 88, 87), (97, 90, 89), (97, 91, 90), (97, 92, 91), (97, 93, 92), (97, 94, 93), (97, 95, 94), (97, 96, 95), (97, 89, 96), (88, 98, 99, 87), (98, 89, 90, 99), (87, 99, 100, 86), (99, 90, 91, 100), (86, 100, 101, 85), (100, 91, 92, 101), (85, 101, 102, 84), (101, 92, 93, 102), (84, 102, 103, 83), (102, 93, 94, 103), (83, 103, 104, 82), (103, 94, 95, 104), (82, 104, 105, 81), (104, 95, 96, 105), (81, 105, 98, 88), (105, 96, 89, 98), (116, 117, 115, 114), (117, 107, 106, 115), (114, 115, 119, 118), (115, 106, 108, 119), (118, 119, 121, 120), (119, 108, 109, 121), (120, 121, 123, 122), (121, 109, 110, 123), (122, 123, 125, 124), (123, 110, 111, 125), (124, 125, 127, 126), (125, 111, 112, 127), (126, 127, 129, 128), (127, 112, 113, 129), (107, 117, 129, 113), (117, 116, 128, 129), (107, 131, 130, 106), (131, 41, 42, 130), (106, 130, 132, 108), (130, 42, 43, 132), (108, 132, 133, 109), (132, 43, 44, 133), (109, 133, 134, 110), (133, 44, 45, 134), (110, 134, 135, 111), (134, 45, 46, 135), (111, 135, 136, 112), (135, 46, 47, 136), (112, 136, 137, 113), (136, 47, 48, 137), (41, 131, 137, 48), (131, 107, 113, 137), (128, 116, 138, 139), (126, 128, 139, 140), (124, 126, 140, 141), (122, 124, 141, 142), (120, 122, 142, 143), (118, 120, 143, 144), (114, 118, 144, 145), (116, 114, 145, 138), (138, 154, 155, 139), (154, 146, 147, 155), (148, 156, 155, 147), (156, 140, 139, 155), (149, 157, 156, 148), (157, 141, 140, 156), (150, 158, 157, 149), (158, 142, 141, 157), (151, 159, 158, 150), (159, 143, 142, 158), (152, 160, 159, 151), (160, 144, 143, 159), (153, 161, 160, 152), (161, 145, 144, 160), (146, 154, 161, 153), (154, 138, 145, 161)])
_uv = me_cylinder_003.uv_layers.new(name='UVTex')
_uv.uv.foreach_set('vector', [0.875, 0.6484, 0.8281, 0.6562, 0.8125, 0.6484, 0.875, 0.6172, 0.9258, 0.6562, 0.875, 0.6484, 0.875, 0.6172, 0.9414, 0.6484, 0.875, 0.6172, 0.9414, 0.6484, 0.9258, 0.6562, 0.875, 0.6484, 0.8125, 0.6484, 0.875, 0.6172, 0.875, 0.6484, 0.8281, 0.6562, 0.9531, 0.7227, 0.9414, 0.7891, 0.8789, 0.8008, 0.8789, 0.7227, 0.9414, 0.6562, 0.9531, 0.7227, 0.8789, 0.7227, 0.8789, 0.6484, 0.8789, 0.7227, 0.8789, 0.8008, 0.8047, 0.7891, 0.8008, 0.7227, 0.8789, 0.6484, 0.8789, 0.7227, 0.8008, 0.7227, 0.8125, 0.6562, 0.9531, 0.7227, 0.9414, 0.7891, 0.8789, 0.8008, 0.8789, 0.7227, 0.9414, 0.6562, 0.9531, 0.7227, 0.8789, 0.7227, 0.8789, 0.6484, 0.8789, 0.7227, 0.8789, 0.8008, 0.8047, 0.7891, 0.8008, 0.7227, 0.8789, 0.6484, 0.8789, 0.7227, 0.8008, 0.7227, 0.8125, 0.6562, 0.9531, 0.7227, 0.9414, 0.7891, 0.8789, 0.8008, 0.8789, 0.7227, 0.9414, 0.6562, 0.9531, 0.7227, 0.8789, 0.7227, 0.8789, 0.6484, 0.8789, 0.7227, 0.8789, 0.8008, 0.8047, 0.7891, 0.8008, 0.7227, 0.8789, 0.6484, 0.8789, 0.7227, 0.8008, 0.7227, 0.8125, 0.6562, 0.9531, 0.7227, 0.9414, 0.6562, 0.8789, 0.6484, 0.8789, 0.7227, 0.9414, 0.7891, 0.9531, 0.7227, 0.8789, 0.7227, 0.8789, 0.8008, 0.8789, 0.7227, 0.8789, 0.6484, 0.8125, 0.6562, 0.8008, 0.7227, 0.8789, 0.8008, 0.8789, 0.7227, 0.8008, 0.7227, 0.8047, 0.7891, 0.8047, 0.7812, 0.8398, 0.7812, 0.8633, 0.8242, 0.8438, 0.8281, 0.9062, 0.7812, 0.9492, 0.7812, 0.9023, 0.8281, 0.8867, 0.8242, 0.8398, 0.7812, 0.875, 0.7773, 0.875, 0.8242, 0.8633, 0.8242, 0.875, 0.7773, 0.9062, 0.7812, 0.8867, 0.8242, 0.875, 0.8242, 0.9062, 0.7812, 0.9492, 0.7812, 0.9023, 0.8281, 0.8867, 0.8242, 0.8047, 0.7812, 0.8398, 0.7812, 0.8633, 0.8242, 0.8438, 0.8281, 0.8398, 0.7812, 0.875, 0.7773, 0.875, 0.8242, 0.8633, 0.8242, 0.875, 0.7773, 0.9062, 0.7812, 0.8867, 0.8242, 0.875, 0.8242, 0.8789, 0.832, 0.8906, 0.832, 0.8906, 0.9492, 0.8789, 0.9492, 0.8633, 0.832, 0.8789, 0.832, 0.8789, 0.9492, 0.8633, 0.9492, 0.8477, 0.8398, 0.8633, 0.832, 0.8633, 0.9492, 0.8555, 0.9492, 0.8906, 0.832, 0.9062, 0.8398, 0.9062, 0.9492, 0.8906, 0.9492, 0.8789, 0.832, 0.8906, 0.832, 0.8906, 0.9492, 0.8789, 0.9492, 0.8633, 0.832, 0.8789, 0.832, 0.8789, 0.9492, 0.8633, 0.9492, 0.8906, 0.832, 0.9062, 0.8398, 0.9062, 0.9492, 0.8906, 0.9492, 0.8477, 0.8398, 0.8633, 0.832, 0.8633, 0.9492, 0.8555, 0.9492, 0.5625, 0.6953, 0.625, 0.6953, 0.6133, 0.7695, 0.5586, 0.7695, 0.625, 0.6953, 0.6797, 0.6992, 0.6719, 0.7734, 0.6133, 0.7695, 0.6797, 0.6992, 0.7578, 0.6992, 0.75, 0.7734, 0.6719, 0.7734, 0.2305, 0.6992, 0.3047, 0.6992, 0.3125, 0.7734, 0.2344, 0.7734, 0.3047, 0.6992, 0.3594, 0.6953, 0.3711, 0.7695, 0.3125, 0.7734, 0.3594, 0.6953, 0.4219, 0.6953, 0.4297, 0.7695, 0.3711, 0.7695, 0.4219, 0.6953, 0.4922, 0.6953, 0.4922, 0.7695, 0.4297, 0.7695, 0.4922, 0.6953, 0.5625, 0.6953, 0.5586, 0.7695, 0.4922, 0.7695, 0.4922, 0.7695, 0.5586, 0.7695, 0.5547, 0.8125, 0.4922, 0.8086, 0.4297, 0.7695, 0.4922, 0.7695, 0.4922, 0.8086, 0.4297, 0.8125, 0.3711, 0.7695, 0.4297, 0.7695, 0.4297, 0.8125, 0.375, 0.8125, 0.3125, 0.7734, 0.3711, 0.7695, 0.375, 0.8125, 0.3164, 0.8164, 0.2344, 0.7734, 0.3125, 0.7734, 0.3164, 0.8164, 0.2344, 0.8164, 0.6719, 0.7734, 0.75, 0.7734, 0.7539, 0.8164, 0.6719, 0.8164, 0.6133, 0.7695, 0.6719, 0.7734, 0.6719, 0.8164, 0.6094, 0.8125, 0.5586, 0.7695, 0.6133, 0.7695, 0.6094, 0.8125, 0.5547, 0.8125, 0.5547, 0.8125, 0.6094, 0.8125, 0.6094, 0.8516, 0.5547, 0.8477, 0.6094, 0.8125, 0.6719, 0.8164, 0.6719, 0.8555, 0.6094, 0.8516, 0.6719, 0.8164, 0.7539, 0.8164, 0.7539, 0.8594, 0.6719, 0.8555, 0.2344, 0.8164, 0.3164, 0.8164, 0.3125, 0.8555, 0.2344, 0.8594, 0.3164, 0.8164, 0.375, 0.8125, 0.375, 0.8516, 0.3125, 0.8555, 0.375, 0.8125, 0.4297, 0.8125, 0.4375, 0.8477, 0.375, 0.8516, 0.4297, 0.8125, 0.4922, 0.8086, 0.4922, 0.8477, 0.4375, 0.8477, 0.4922, 0.8086, 0.5547, 0.8125, 0.5547, 0.8477, 0.4922, 0.8477, 0.4922, 0.8477, 0.5547, 0.8477, 0.5547, 0.8828, 0.4922, 0.8828, 0.4375, 0.8477, 0.4922, 0.8477, 0.4922, 0.8828, 0.4375, 0.8828, 0.375, 0.8516, 0.4375, 0.8477, 0.4375, 0.8828, 0.3789, 0.8906, 0.3125, 0.8555, 0.375, 0.8516, 0.3789, 0.8906, 0.3164, 0.8945, 0.2344, 0.8594, 0.3125, 0.8555, 0.3164, 0.8945, 0.2422, 0.9023, 0.6719, 0.8555, 0.7539, 0.8594, 0.75, 0.9023, 0.668, 0.8945, 0.6094, 0.8516, 0.6719, 0.8555, 0.668, 0.8945, 0.6094, 0.8906, 0.5547, 0.8477, 0.6094, 0.8516, 0.6094, 0.8906, 0.5547, 0.8828, 0.5547, 0.8828, 0.6094, 0.8906, 0.5977, 0.9258, 0.5469, 0.918, 0.6094, 0.8906, 0.668, 0.8945, 0.6562, 0.9336, 0.5977, 0.9258, 0.668, 0.8867, 0.75, 0.8945, 0.7227, 0.9336, 0.6562, 0.9258, 0.2422, 0.8945, 0.3164, 0.8867, 0.3359, 0.9258, 0.2656, 0.9336, 0.3164, 0.8945, 0.3789, 0.8906, 0.3867, 0.9258, 0.3359, 0.9336, 0.3789, 0.8906, 0.4375, 0.8828, 0.4414, 0.918, 0.3867, 0.9258, 0.4375, 0.8828, 0.4922, 0.8828, 0.4922, 0.918, 0.4414, 0.918, 0.4922, 0.8828, 0.5547, 0.8828, 0.5469, 0.918, 0.4922, 0.918, 0.4922, 0.9922, 0.4922, 0.9766, 0.5195, 0.9766, 0.4922, 0.9922, 0.4727, 0.9766, 0.4922, 0.9766, 0.4922, 0.9922, 0.4531, 0.9805, 0.4727, 0.9766, 0.4922, 0.9922, 0.4414, 0.9883, 0.4531, 0.9805, 0.4922, 0.9844, 0.4375, 0.9883, 0.4414, 0.9805, 0.4922, 0.9844, 0.5469, 0.9805, 0.5547, 0.9883, 0.4922, 0.9922, 0.5312, 0.9805, 0.5469, 0.9883, 0.4922, 0.9922, 0.5195, 0.9766, 0.5312, 0.9805, 0.5469, 0.918, 0.5391, 0.9492, 0.4922, 0.9492, 0.4922, 0.918, 0.5391, 0.9492, 0.5195, 0.9766, 0.4922, 0.9766, 0.4922, 0.9492, 0.4922, 0.918, 0.4922, 0.9492, 0.4531, 0.9492, 0.4414, 0.918, 0.4922, 0.9492, 0.4922, 0.9766, 0.4727, 0.9766, 0.4531, 0.9492, 0.4414, 0.918, 0.4531, 0.9492, 0.4102, 0.957, 0.3867, 0.9258, 0.4531, 0.9492, 0.4727, 0.9766, 0.4531, 0.9805, 0.4102, 0.957, 0.3867, 0.9258, 0.4102, 0.957, 0.375, 0.9648, 0.3359, 0.9336, 0.4102, 0.957, 0.4531, 0.9805, 0.4414, 0.9883, 0.375, 0.9648, 0.3359, 0.9258, 0.375, 0.957, 0.3242, 0.9688, 0.2656, 0.9336, 0.375, 0.957, 0.4414, 0.9805, 0.4375, 0.9883, 0.3242, 0.9688, 0.7227, 0.9336, 0.6602, 0.9688, 0.6133, 0.957, 0.6562, 0.9258, 0.6602, 0.9688, 0.5547, 0.9883, 0.5469, 0.9805, 0.6133, 0.957, 0.6562, 0.9336, 0.6133, 0.9648, 0.5742, 0.957, 0.5977, 0.9258, 0.6133, 0.9648, 0.5469, 0.9883, 0.5312, 0.9805, 0.5742, 0.957, 0.5977, 0.9258, 0.5742, 0.957, 0.5391, 0.9492, 0.5469, 0.918, 0.5742, 0.957, 0.5312, 0.9805, 0.5195, 0.9766, 0.5391, 0.9492, 0.582, 0.1562, 0.5742, 0.3203, 0.4922, 0.3203, 0.4922, 0.1562, 0.5742, 0.3203, 0.5742, 0.4688, 0.4922, 0.4727, 0.4922, 0.3203, 0.4922, 0.1562, 0.4922, 0.3203, 0.4102, 0.3203, 0.4062, 0.1562, 0.4922, 0.3203, 0.4922, 0.4727, 0.418, 0.4688, 0.4102, 0.3203, 0.4062, 0.1562, 0.4102, 0.3203, 0.3359, 0.3164, 0.3164, 0.1562, 0.4102, 0.3203, 0.418, 0.4688, 0.3438, 0.4688, 0.3359, 0.3164, 0.3164, 0.1562, 0.3359, 0.3164, 0.2656, 0.3164, 0.2344, 0.1602, 0.3359, 0.3164, 0.3438, 0.4688, 0.2773, 0.4648, 0.2656, 0.3164, 0.2344, 0.1602, 0.2656, 0.3164, 0.1836, 0.3164, 0.1562, 0.1641, 0.2656, 0.3164, 0.2773, 0.4648, 0.1992, 0.4648, 0.1836, 0.3164, 0.8281, 0.1641, 0.8008, 0.3164, 0.7227, 0.3164, 0.75, 0.1602, 0.8008, 0.3164, 0.7891, 0.4648, 0.707, 0.4648, 0.7227, 0.3164, 0.75, 0.1602, 0.7227, 0.3164, 0.6562, 0.3164, 0.668, 0.1562, 0.7227, 0.3164, 0.707, 0.4648, 0.6445, 0.4688, 0.6562, 0.3164, 0.5742, 0.4688, 0.5742, 0.3203, 0.6562, 0.3164, 0.6445, 0.4688, 0.5742, 0.3203, 0.582, 0.1562, 0.668, 0.1562, 0.6562, 0.3164, 0.5742, 0.4688, 0.5742, 0.5898, 0.4922, 0.5898, 0.4922, 0.4727, 0.5742, 0.5898, 0.5625, 0.6953, 0.4922, 0.6953, 0.4922, 0.5898, 0.4922, 0.4727, 0.4922, 0.5898, 0.418, 0.5898, 0.418, 0.4688, 0.4922, 0.5898, 0.4922, 0.6953, 0.4219, 0.6953, 0.418, 0.5898, 0.418, 0.4688, 0.418, 0.5898, 0.3516, 0.5859, 0.3438, 0.4688, 0.418, 0.5898, 0.4219, 0.6953, 0.3594, 0.6953, 0.3516, 0.5859, 0.3438, 0.4688, 0.3516, 0.5859, 0.293, 0.5859, 0.2773, 0.4648, 0.3516, 0.5859, 0.3594, 0.6953, 0.3047, 0.6992, 0.293, 0.5859, 0.2773, 0.4648, 0.293, 0.5859, 0.2109, 0.5859, 0.1992, 0.4648, 0.293, 0.5859, 0.3047, 0.6992, 0.2305, 0.6992, 0.2109, 0.5859, 0.7891, 0.4648, 0.7734, 0.5859, 0.6992, 0.5859, 0.707, 0.4648, 0.7734, 0.5859, 0.7578, 0.6992, 0.6797, 0.6992, 0.6992, 0.5859, 0.707, 0.4648, 0.6992, 0.5859, 0.6406, 0.5859, 0.6445, 0.4688, 0.6992, 0.5859, 0.6797, 0.6992, 0.625, 0.6953, 0.6406, 0.5859, 0.5625, 0.6953, 0.5742, 0.5898, 0.6406, 0.5859, 0.625, 0.6953, 0.5742, 0.5898, 0.5742, 0.4688, 0.6445, 0.4688, 0.6406, 0.5859, 0.668, 0.1562, 0.582, 0.1562, 0.5898, 0.1172, 0.6797, 0.1211, 0.75, 0.1602, 0.668, 0.1562, 0.6797, 0.1211, 0.7773, 0.125, 0.8281, 0.1641, 0.75, 0.1602, 0.7773, 0.125, 0.8906, 0.1289, 0.2344, 0.1602, 0.1562, 0.1641, 0.09375, 0.1289, 0.207, 0.125, 0.3164, 0.1562, 0.2344, 0.1602, 0.207, 0.125, 0.3047, 0.1211, 0.4062, 0.1562, 0.3164, 0.1562, 0.3047, 0.1211, 0.3945, 0.1172, 0.4922, 0.1562, 0.4062, 0.1562, 0.3945, 0.1172, 0.4922, 0.1172, 0.582, 0.1562, 0.4922, 0.1562, 0.4922, 0.1172, 0.5898, 0.1172, 0.5898, 0.1172, 0.6094, 0.01953, 0.7188, 0.01953, 0.6797, 0.1211, 0.6094, 0.01953, 0.6133, 0.003906, 0.7266, 0.007812, 0.7188, 0.01953, 0.8398, 0.01172, 0.8281, 0.02734, 0.7188, 0.01953, 0.7266, 0.007812, 0.8281, 0.02734, 0.7773, 0.125, 0.6797, 0.1211, 0.7188, 0.01953, 0.9531, 0.02344, 0.9297, 0.03125, 0.8281, 0.02734, 0.8398, 0.01172, 0.9297, 0.03125, 0.8906, 0.1289, 0.7773, 0.125, 0.8281, 0.02734, 0.1445, 0.01172, 0.1562, 0.02734, 0.05469, 0.03125, 0.03125, 0.02344, 0.1562, 0.02734, 0.207, 0.125, 0.09375, 0.1289, 0.05469, 0.03125, 0.2617, 0.007812, 0.2656, 0.01953, 0.1562, 0.02734, 0.1445, 0.01172, 0.2656, 0.01953, 0.3047, 0.1211, 0.207, 0.125, 0.1562, 0.02734, 0.3711, 0.003906, 0.375, 0.01953, 0.2656, 0.01953, 0.2617, 0.007812, 0.375, 0.01953, 0.3945, 0.1172, 0.3047, 0.1211, 0.2656, 0.01953, 0.4922, 0.003906, 0.4922, 0.01953, 0.375, 0.01953, 0.3711, 0.003906, 0.4922, 0.01953, 0.4922, 0.1172, 0.3945, 0.1172, 0.375, 0.01953, 0.6133, 0.003906, 0.6094, 0.01953, 0.4922, 0.01953, 0.4922, 0.003906, 0.6094, 0.01953, 0.5898, 0.1172, 0.4922, 0.1172, 0.4922, 0.01953])
me_cylinder_003.use_remesh_preserve_volume = False
me_cylinder_003.use_remesh_preserve_attributes = False
me_cylinder_003.use_mirror_vertex_groups = False
me_cylinder_003.update()
me_cube_001 = bpy.data.meshes.new('Cube.001')
me_cube_001.from_pydata([(1.187, 3.0, 0.08381), (1.187, -3.0, 0.08381), (-0.8132, -3.0, 0.08381), (-0.8132, 3.0, 0.08381), (1.187, 3.0, 0.2838), (1.187, -3.0, 0.2838), (-0.8132, -3.0, 0.2838), (-0.8132, 3.0, 0.2838), (-1.012, 3.0, 0.2664), (-1.012, -3.0, 0.2664), (-1.187, -3.0, 2.259), (-1.187, 3.0, 2.259), (-0.8132, 3.0, 0.2838), (-0.8132, -3.0, 0.2838), (-0.9875, -3.0, 2.276), (-0.9875, 3.0, 2.276), (1.187, 2.745, 0.08381), (1.187, -2.745, 0.08381), (-0.8132, -2.745, 0.08381), (-0.8132, 2.745, 0.08381), (1.187, 2.745, 0.2838), (1.187, -2.745, 0.2838), (-0.8132, -2.745, 0.2838), (-0.8132, 2.745, 0.2838), (-1.012, -2.745, 0.2664), (-1.012, 2.745, 0.2664), (-1.187, 2.745, 2.259), (-1.187, -2.745, 2.259), (-0.8132, 2.745, 0.2838), (-0.8132, -2.745, 0.2838), (-0.9875, 2.745, 2.276), (-0.9875, -2.745, 2.276), (-1.053, 3.0, 0.7346), (-1.053, -3.0, 0.7346), (-0.8542, 3.0, 0.6789), (-0.8542, -3.0, 0.6789), (-1.053, 2.745, 0.7346), (-1.053, -2.745, 0.7346), (-0.8542, 2.745, 0.6789), (-0.8542, -2.745, 0.6789), (-1.033, 3.0, 0.5005), (-1.033, -3.0, 0.5005), (-0.8337, 3.0, 0.5911), (-0.8337, -3.0, 0.5911), (-1.033, 2.745, 0.5005), (-1.033, -2.745, 0.5005), (-0.8337, 2.745, 0.5911), (-0.8337, -2.745, 0.5911), (1.067, -2.745, 0.4114), (1.067, -3.0, 0.4114), (1.067, 2.745, 0.4114), (1.067, 3.0, 0.4114), (1.067, -2.745, 0.4992), (1.067, 2.745, 0.4992), (1.067, -3.0, 0.4992), (1.067, 3.0, 0.4992), (0.4332, -2.745, 0.5911), (-0.2003, -2.745, 0.5911), (0.4332, -3.0, 0.5911), (-0.2003, -3.0, 0.5911), (0.4264, -2.745, 0.6789), (-0.2139, -2.745, 0.6789), (0.4264, -3.0, 0.6789), (-0.2139, -3.0, 0.6789), (0.4332, 3.0, 0.5911), (-0.2003, 3.0, 0.5911), (0.4332, 2.745, 0.5911), (-0.2003, 2.745, 0.5911), (0.4264, 2.745, 0.6789), (-0.2139, 2.745, 0.6789), (0.4264, 3.0, 0.6789), (-0.2139, 3.0, 0.6789), (0.5201, -3.0, 0.08381), (-0.1466, -3.0, 0.08381), (0.5201, 3.0, 0.08381), (-0.1466, 3.0, 0.08381), (0.5201, -3.0, 0.2838), (-0.1466, -3.0, 0.2838), (0.5201, 3.0, 0.2838), (-0.1466, 3.0, 0.2838), (0.5201, 2.745, 0.08381), (-0.1466, 2.745, 0.08381), (0.5201, -2.745, 0.08381), (-0.1466, -2.745, 0.08381), (0.5201, 2.745, 0.2838), (-0.1466, 2.745, 0.2838), (0.5201, -2.745, 0.2838), (-0.1466, -2.745, 0.2838), (-0.7288, -3.0, -1.916), (-0.7288, -2.745, -1.916), (1.102, -3.0, -1.916), (1.102, -2.745, -1.916), (-0.7288, 3.0, -1.916), (-0.7288, 2.745, -1.916), (1.102, 3.0, -1.916), (1.102, 2.745, -1.916), (-0.09323, -3.0, -1.003), (-0.09323, -2.745, -1.003), (0.4668, -2.745, -1.003), (0.4668, -3.0, -1.003), (-0.09323, 2.745, -1.003), (-0.09323, 3.0, -1.003), (0.4668, 3.0, -1.003), (0.4668, 2.745, -1.003), (1.187, 0.9151, 0.08381), (1.187, -0.9151, 0.08381), (-0.8132, -0.9151, 0.08381), (-0.8132, 0.9151, 0.08381), (1.187, 0.9151, 0.2838), (1.187, -0.9151, 0.2838), (-1.012, -0.9151, 0.2664), (-1.012, 0.9151, 0.2664), (-1.187, 0.9151, 2.899), (-1.187, -0.9151, 2.899), (-0.8132, 0.9151, 0.2838), (-0.8132, -0.9151, 0.2838), (-0.9875, 0.9151, 2.916), (-0.9875, -0.9151, 2.916), (-1.053, 0.9151, 0.7346), (-1.053, -0.9151, 0.7346), (-0.8542, 0.9151, 0.6789), (-0.8542, -0.9151, 0.6789), (-1.033, 0.9151, 0.5005), (-1.033, -0.9151, 0.5005), (-0.8337, 0.9151, 0.5911), (-0.8337, -0.9151, 0.5911), (0.5201, 0.9151, 0.08381), (0.5201, -0.9151, 0.08381), (-0.1466, 0.9151, 0.08381), (-0.1466, -0.9151, 0.08381), (0.5201, 0.9151, 0.2838), (0.5201, -0.9151, 0.2838)], [], [(2, 13, 6, 9), (3, 8, 12, 7), (4, 0, 16, 20), (21, 17, 1, 5), (11, 26, 30, 15), (27, 10, 14, 31), (9, 24, 18, 2), (25, 8, 3, 19), (15, 34, 32, 11), (10, 33, 35, 14), (36, 26, 11, 32), (33, 10, 27, 37), (30, 38, 34, 15), (14, 35, 39, 31), (34, 42, 40, 32), (42, 12, 8, 40), (33, 41, 43, 35), (41, 9, 13, 43), (25, 44, 40, 8), (44, 36, 32, 40), (9, 41, 45, 24), (41, 33, 37, 45), (46, 28, 12, 42), (43, 13, 29, 47), (54, 49, 48, 52), (53, 50, 51, 55), (47, 57, 59, 43), (56, 48, 49, 58), (39, 61, 57, 47), (61, 60, 56, 57), (60, 52, 48, 56), (43, 59, 63, 35), (59, 58, 62, 63), (58, 49, 54, 62), (35, 63, 61, 39), (63, 62, 60, 61), (62, 54, 52, 60), (42, 65, 67, 46), (64, 51, 50, 66), (46, 67, 69, 38), (67, 66, 68, 69), (66, 50, 53, 68), (34, 71, 65, 42), (71, 70, 64, 65), (70, 55, 51, 64), (38, 69, 71, 34), (69, 68, 70, 71), (68, 53, 55, 70), (5, 1, 72, 76), (76, 72, 73, 77), (77, 73, 2, 6), (0, 4, 78, 74), (74, 78, 79, 75), (75, 79, 7, 3), (16, 0, 74, 80), (81, 19, 3, 75), (1, 17, 82, 72), (73, 83, 18, 2), (23, 7, 79, 85), (84, 78, 4, 20), (22, 23, 85, 87), (6, 22, 87, 77), (76, 86, 21, 5), (86, 76, 77, 87), (76, 58, 59, 77), (58, 56, 57, 59), (86, 87, 57, 56), (56, 58, 76, 86), (57, 87, 77, 59), (64, 66, 67, 65), (66, 84, 85, 67), (84, 78, 79, 85), (64, 65, 79, 78), (64, 78, 84, 66), (65, 67, 85, 79), (73, 96, 97, 83), (96, 88, 89, 97), (82, 98, 99, 72), (98, 91, 90, 99), (83, 97, 98, 82), (97, 89, 91, 98), (72, 99, 96, 73), (99, 90, 88, 96), (81, 100, 101, 75), (100, 93, 92, 101), (74, 102, 103, 80), (102, 94, 95, 103), (80, 103, 100, 81), (103, 95, 93, 100), (75, 101, 102, 74), (101, 92, 94, 102), (16, 104, 108, 20), (104, 105, 109, 108), (105, 17, 21, 109), (26, 112, 116, 30), (112, 113, 117, 116), (113, 27, 31, 117), (24, 110, 106, 18), (110, 111, 107, 106), (111, 25, 19, 107), (27, 113, 119, 37), (113, 112, 118, 119), (112, 26, 36, 118), (39, 121, 117, 31), (121, 120, 116, 117), (120, 38, 30, 116), (45, 123, 110, 24), (123, 122, 111, 110), (122, 44, 25, 111), (37, 119, 123, 45), (119, 118, 122, 123), (118, 36, 44, 122), (47, 125, 121, 39), (125, 124, 120, 121), (124, 46, 38, 120), (29, 115, 125, 47), (115, 114, 124, 125), (114, 28, 46, 124), (17, 105, 127, 82), (105, 104, 126, 127), (104, 16, 80, 126), (82, 127, 129, 83), (127, 126, 128, 129), (126, 80, 81, 128), (18, 106, 129, 83), (106, 107, 128, 129), (107, 19, 81, 128), (130, 131, 87, 85), (84, 130, 85), (131, 86, 87), (86, 131, 109, 21), (131, 130, 108, 109), (130, 84, 20, 108)])
me_cube_001.use_remesh_preserve_volume = False
me_cube_001.use_remesh_preserve_attributes = False
me_cube_001.use_mirror_vertex_groups = False
me_cube_001.update()
me_cylinder_001 = bpy.data.meshes.new('Cylinder.001')
me_cylinder_001.from_pydata([(0.6333, 0.6333, -6.599), (0.8956, 1.069e-07, -6.599), (0.6333, -0.6333, -6.599), (-1.498e-07, -0.8956, -6.599), (-0.6333, -0.6333, -6.599), (-0.8956, 1.567e-07, -6.599), (-0.6333, 0.6333, -6.599), (-3.42e-07, 0.8956, -6.599), (0.3536, 0.3536, 3.401), (0.5, 4.57e-07, 3.401), (0.3536, -0.3536, 3.401), (-1.013e-07, -0.5, 3.401), (-0.3536, -0.3536, 3.401), (-0.5, 4.808e-07, 3.401), (-0.3536, 0.3536, 3.401), (5.623e-07, 0.5, 3.401), (0.6551, 0.6551, 4.39), (0.9265, 5.671e-07, 4.39), (0.6551, -0.6551, 4.39), (-1.873e-07, -0.9265, 4.39), (-0.6551, -0.6551, 4.39), (-0.9265, 6.113e-07, 4.39), (-0.6551, 0.6551, 4.39), (1.042e-06, 0.9265, 4.39), (3.871e-08, 2.762e-07, 3.975), (9.938e-10, 2.702e-07, 5.815), (-1.039e-06, 0.9265, 5.401), (0.6551, 0.6551, 5.401), (0.9265, 5.769e-07, 5.401), (0.6551, -0.6551, 5.401), (1.908e-07, -0.9265, 5.401), (-0.6551, -0.6551, 5.401), (-0.9265, 5.327e-07, 5.401), (-0.6551, 0.6551, 5.401), (-4.744e-07, 0.5, 6.389), (0.3536, 0.3536, 6.389), (0.5, 5.146e-07, 6.389), (0.3536, -0.3536, 6.389), (1.892e-07, -0.5, 6.389), (-0.3536, -0.3536, 6.389), (-0.5, 4.908e-07, 6.389), (-0.3536, 0.3536, 6.389), (6.403e-08, 3.593e-07, 6.599), (0.5, 1.486e-07, -5.949), (0.3536, 0.3536, -5.949), (0.3536, -0.3536, -5.949), (-1.311e-07, -0.5, -5.949), (-0.3536, -0.3536, -5.949), (-0.5, 1.762e-07, -5.949), (-0.3536, 0.3536, -5.949), (-1.882e-07, 0.5, -5.949), (0.9226, 1.209e-07, -6.274), (0.6524, 0.6524, -6.274), (0.6524, -0.6524, -6.274), (-1.498e-07, -0.9226, -6.274), (-0.6524, -0.6524, -6.274), (-0.9226, 1.721e-07, -6.274), (-0.6524, 0.6524, -6.274), (-3.146e-07, 0.9226, -6.274), (0.2138, 2.922e-07, 2.429), (0.2138, 2.482e-07, 1.097), (0.1512, 0.1512, 2.429), (0.1512, 0.1512, 1.097), (0.1512, -0.1512, 2.429), (0.1512, -0.1512, 1.097), (-7.469e-08, -0.2138, 2.429), (-7.893e-08, -0.2138, 1.097), (-0.1512, -0.1512, 2.429), (-0.1512, -0.1512, 1.097), (-0.2138, 2.595e-07, 1.097), (-0.2138, 3.029e-07, 2.429), (-0.1512, 0.1512, 1.097), (-0.1512, 0.1512, 2.429), (-6.554e-10, 0.2138, 1.097), (1.063e-07, 0.2138, 2.429), (1.047e-07, 0.4505, 2.33), (6.74e-08, 0.4505, 1.576), (-0.3186, 0.3186, 2.33), (-0.3186, 0.3186, 1.576), (-0.4505, 3.73e-07, 2.33), (-0.4505, 3.545e-07, 1.576), (-0.3186, -0.3186, 1.576), (-0.3186, -0.3186, 2.33), (-1.029e-07, -0.4505, 1.576), (-9.782e-08, -0.4505, 2.33), (0.3186, -0.3186, 1.576), (0.3186, -0.3186, 2.33), (0.3186, 0.3186, 1.576), (0.3186, 0.3186, 2.33), (0.4505, 2.843e-07, 1.576), (0.4505, 3.066e-07, 2.33)], [], [(9, 8, 16, 17), (10, 9, 17, 18), (11, 10, 18, 19), (12, 11, 19, 20), (13, 12, 20, 21), (14, 13, 21, 22), (15, 14, 22, 23), (8, 15, 23, 16), (17, 16, 24), (18, 17, 24), (19, 18, 24), (20, 19, 24), (21, 20, 24), (22, 21, 24), (23, 22, 24), (16, 23, 24), (33, 26, 25), (26, 27, 25), (27, 28, 25), (28, 29, 25), (29, 30, 25), (30, 31, 25), (31, 32, 25), (32, 33, 25), (41, 34, 26, 33), (34, 35, 27, 26), (35, 36, 28, 27), (36, 37, 29, 28), (37, 38, 30, 29), (38, 39, 31, 30), (39, 40, 32, 31), (40, 41, 33, 32), (34, 41, 42), (35, 34, 42), (36, 35, 42), (37, 36, 42), (38, 37, 42), (39, 38, 42), (40, 39, 42), (41, 40, 42), (0, 52, 51, 1), (52, 44, 43, 51), (1, 51, 53, 2), (51, 43, 45, 53), (2, 53, 54, 3), (53, 45, 46, 54), (3, 54, 55, 4), (54, 46, 47, 55), (4, 55, 56, 5), (55, 47, 48, 56), (5, 56, 57, 6), (56, 48, 49, 57), (6, 57, 58, 7), (57, 49, 50, 58), (44, 52, 58, 50), (52, 0, 7, 58), (44, 62, 60, 43), (61, 8, 9, 59), (43, 60, 64, 45), (59, 9, 10, 63), (45, 64, 66, 46), (63, 10, 11, 65), (46, 66, 68, 47), (65, 11, 12, 67), (47, 68, 69, 48), (67, 12, 13, 70), (48, 69, 71, 49), (70, 13, 14, 72), (49, 71, 73, 50), (72, 14, 15, 74), (8, 61, 74, 15), (62, 44, 50, 73), (62, 73, 76, 87), (74, 61, 88, 75), (72, 74, 75, 77), (73, 71, 78, 76), (70, 72, 77, 79), (71, 69, 80, 78), (67, 70, 79, 82), (69, 68, 81, 80), (65, 67, 82, 84), (68, 66, 83, 81), (63, 65, 84, 86), (66, 64, 85, 83), (59, 63, 86, 90), (64, 60, 89, 85), (61, 59, 90, 88), (60, 62, 87, 89), (87, 88, 90, 89), (89, 90, 86, 85), (85, 86, 84, 83), (83, 84, 82, 81), (81, 82, 79, 80), (80, 79, 77, 78), (78, 77, 75, 76), (88, 87, 76, 75)])
me_cylinder_001.use_remesh_preserve_volume = False
me_cylinder_001.use_remesh_preserve_attributes = False
me_cylinder_001.use_mirror_vertex_groups = False
me_cylinder_001.update()
me_cylinder = bpy.data.meshes.new('Cylinder')
me_cylinder.from_pydata([(1.021, 1.175, -2.0), (1.508, 2.642e-08, -2.0), (1.021, -1.175, -2.0), (-0.1541, -1.662, -2.0), (-1.329, -1.175, -2.0), (-1.816, 1.189e-07, -2.0), (-1.329, 1.175, -2.0), (-0.1541, 1.662, -2.0), (1.021, 1.175, 2.0), (1.508, 1.123e-06, 2.0), (1.021, -1.175, 2.0), (-0.1541, -1.662, 2.0), (-1.329, -1.175, 2.0), (-1.816, 1.202e-06, 2.0), (-1.329, 1.175, 2.0), (-0.1541, 1.662, 2.0), (-0.1541, -4.436e-08, -1.725), (-0.1541, -4.436e-08, 1.725), (1.746, 6.058e-07, 0.0), (1.189, 1.344, 0.0), (1.189, -1.344, 0.0), (-0.1541, -1.9, 0.0), (-1.498, -1.344, 0.0), (-2.054, 7.04e-07, 0.0), (-1.498, 1.344, 0.0), (-0.1541, 1.9, 0.0), (0.8896, 1.044, -2.0), (0.8712, 1.03, -1.725), (1.322, 3.455e-08, -2.0), (1.296, -1.08e-07, -1.725), (0.8906, 1.045, 2.0), (0.8712, 1.03, 1.725), (1.323, 8.811e-07, 2.0), (1.296, 8.526e-07, 1.725), (0.8896, -1.044, -2.0), (0.8712, -1.03, -1.725), (0.8906, -1.045, 2.0), (0.8712, -1.03, 1.725), (-0.1541, -1.476, -2.0), (-0.1541, -1.456, -1.725), (-0.1541, -1.477, 2.0), (-0.1541, -1.456, 1.725), (-1.198, -1.044, -2.0), (-1.179, -1.03, -1.725), (-1.199, -1.045, 2.0), (-1.179, -1.03, 1.725), (-1.63, 1.167e-07, -2.0), (-1.604, -2.7e-08, -1.725), (-1.632, 9.515e-07, 2.0), (-1.604, 9.221e-07, 1.725), (-1.198, 1.044, -2.0), (-1.179, 1.03, -1.725), (-1.199, 1.045, 2.0), (-1.179, 1.03, 1.725), (-0.1541, 1.476, -2.0), (-0.1541, 1.456, -1.725), (-0.1541, 1.477, 2.0), (-0.1541, 1.456, 1.725)], [], [(0, 19, 18, 1), (19, 8, 9, 18), (1, 18, 20, 2), (18, 9, 10, 20), (2, 20, 21, 3), (20, 10, 11, 21), (3, 21, 22, 4), (21, 11, 12, 22), (4, 22, 23, 5), (22, 12, 13, 23), (5, 23, 24, 6), (23, 13, 14, 24), (6, 24, 25, 7), (24, 14, 15, 25), (8, 19, 25, 15), (19, 0, 7, 25), (29, 16, 27), (26, 0, 1, 28), (28, 29, 27, 26), (31, 17, 33), (8, 30, 32, 9), (30, 31, 33, 32), (35, 16, 29), (2, 34, 28, 1), (34, 35, 29, 28), (33, 17, 37), (9, 32, 36, 10), (32, 33, 37, 36), (39, 16, 35), (3, 38, 34, 2), (38, 39, 35, 34), (37, 17, 41), (10, 36, 40, 11), (36, 37, 41, 40), (43, 16, 39), (4, 42, 38, 3), (42, 43, 39, 38), (41, 17, 45), (11, 40, 44, 12), (40, 41, 45, 44), (47, 16, 43), (5, 46, 42, 4), (46, 47, 43, 42), (45, 17, 49), (12, 44, 48, 13), (44, 45, 49, 48), (51, 16, 47), (6, 50, 46, 5), (50, 51, 47, 46), (49, 17, 53), (13, 48, 52, 14), (48, 49, 53, 52), (55, 16, 51), (7, 54, 50, 6), (54, 55, 51, 50), (53, 17, 57), (14, 52, 56, 15), (52, 53, 57, 56), (27, 16, 55), (0, 26, 54, 7), (26, 27, 55, 54), (57, 17, 31), (15, 56, 30, 8), (56, 57, 31, 30)])
me_cylinder.polygons.foreach_set('use_smooth', [True] * 64)
_uv = me_cylinder.uv_layers.new(name='UVTex')
_uv.uv.foreach_set('vector', [0.4858, 0.02307, 0.4847, 0.2473, 0.3354, 0.245, 0.3369, 0.02404, 0.4847, 0.2473, 0.4857, 0.4621, 0.3393, 0.465, 0.3354, 0.245, 0.3369, 0.02404, 0.3354, 0.245, 0.1828, 0.2435, 0.1898, 0.02238, 0.3354, 0.245, 0.3393, 0.465, 0.1911, 0.4696, 0.1828, 0.2435, 0.1898, 0.02238, 0.1828, 0.2435, 0.02095, 0.2417, 0.04514, 0.01363, 0.1828, 0.2435, 0.1911, 0.4696, 0.04089, 0.4781, 0.02095, 0.2417, 0.04369, 0.01363, 0.02095, 0.2451, 0.1827, 0.245, 0.1913, 0.02376, 0.02095, 0.2451, 0.04202, 0.4815, 0.1922, 0.4724, 0.1827, 0.245, 0.1913, 0.02376, 0.1827, 0.245, 0.336, 0.2458, 0.3377, 0.02675, 0.1827, 0.245, 0.1922, 0.4724, 0.341, 0.4678, 0.336, 0.2458, 0.3377, 0.02675, 0.336, 0.2458, 0.4856, 0.2458, 0.4845, 0.02663, 0.336, 0.2458, 0.341, 0.4678, 0.4887, 0.465, 0.4856, 0.2458, 0.4845, 0.02663, 0.4856, 0.2458, 0.6339, 0.2459, 0.6321, 0.02519, 0.4856, 0.2458, 0.4887, 0.465, 0.6355, 0.4631, 0.6339, 0.2459, 0.4857, 0.4621, 0.4847, 0.2473, 0.6339, 0.2459, 0.6355, 0.4631, 0.4847, 0.2473, 0.4858, 0.02307, 0.6321, 0.02519, 0.6339, 0.2459, 0.9108, 0.6581, 0.7364, 0.7333, 0.8063, 0.5603, 0.8242, 0.5214, 0.8352, 0.4946, 0.9695, 0.6334, 0.9448, 0.6434, 0.9448, 0.6434, 0.9108, 0.6581, 0.8063, 0.5603, 0.8242, 0.5214, 0.8119, 0.9061, 0.7364, 0.7333, 0.9144, 0.804, 0.8432, 0.9721, 0.8313, 0.9453, 0.9492, 0.8176, 0.9743, 0.8268, 0.8313, 0.9453, 0.8119, 0.9061, 0.9144, 0.804, 0.9492, 0.8176, 0.9107, 0.8, 0.7364, 0.7333, 0.9108, 0.6581, 0.9767, 0.8238, 0.9512, 0.8135, 0.9448, 0.6434, 0.9695, 0.6334, 0.9512, 0.8135, 0.9107, 0.8, 0.9108, 0.6581, 0.9448, 0.6434, 0.9144, 0.804, 0.7364, 0.7333, 0.9092, 0.6613, 0.9743, 0.8268, 0.9492, 0.8176, 0.9494, 0.6463, 0.9743, 0.6351, 0.9492, 0.8176, 0.9144, 0.804, 0.9092, 0.6613, 0.9494, 0.6463, 0.809, 0.9016, 0.7364, 0.7333, 0.9107, 0.8, 0.8391, 0.9727, 0.8284, 0.9464, 0.9512, 0.8135, 0.9767, 0.8238, 0.8284, 0.9464, 0.809, 0.9016, 0.9107, 0.8, 0.9512, 0.8135, 0.9092, 0.6613, 0.7364, 0.7333, 0.8039, 0.5632, 0.9743, 0.6351, 0.9494, 0.6463, 0.8218, 0.518, 0.8314, 0.4916, 0.9494, 0.6463, 0.9092, 0.6613, 0.8039, 0.5632, 0.8218, 0.518, 0.6663, 0.9059, 0.7364, 0.7333, 0.809, 0.9016, 0.6386, 0.9683, 0.6485, 0.9444, 0.8284, 0.9464, 0.8391, 0.9727, 0.6485, 0.9444, 0.6663, 0.9059, 0.809, 0.9016, 0.8284, 0.9464, 0.8039, 0.5632, 0.7364, 0.7333, 0.6617, 0.5633, 0.8314, 0.4916, 0.8218, 0.518, 0.6431, 0.5257, 0.6328, 0.5027, 0.8218, 0.518, 0.8039, 0.5632, 0.6617, 0.5633, 0.6431, 0.5257, 0.5637, 0.8091, 0.7364, 0.7333, 0.6663, 0.9059, 0.505, 0.8349, 0.5304, 0.8238, 0.6485, 0.9444, 0.6386, 0.9683, 0.5304, 0.8238, 0.5637, 0.8091, 0.6663, 0.9059, 0.6485, 0.9444, 0.6617, 0.5633, 0.7364, 0.7333, 0.5621, 0.6609, 0.6328, 0.5027, 0.6431, 0.5257, 0.5287, 0.6469, 0.5052, 0.6363, 0.6431, 0.5257, 0.6617, 0.5633, 0.5621, 0.6609, 0.5287, 0.6469, 0.5622, 0.667, 0.7364, 0.7333, 0.5637, 0.8091, 0.496, 0.6438, 0.5216, 0.6539, 0.5304, 0.8238, 0.505, 0.8349, 0.5216, 0.6539, 0.5622, 0.667, 0.5637, 0.8091, 0.5304, 0.8238, 0.5621, 0.6609, 0.7364, 0.7333, 0.5626, 0.8023, 0.5052, 0.6363, 0.5287, 0.6469, 0.5221, 0.816, 0.4963, 0.8251, 0.5287, 0.6469, 0.5621, 0.6609, 0.5626, 0.8023, 0.5221, 0.816, 0.6623, 0.5646, 0.7364, 0.7333, 0.5622, 0.667, 0.6315, 0.4946, 0.6424, 0.5194, 0.5216, 0.6539, 0.496, 0.6438, 0.6424, 0.5194, 0.6623, 0.5646, 0.5622, 0.667, 0.5216, 0.6539, 0.5626, 0.8023, 0.7364, 0.7333, 0.6653, 0.9048, 0.4963, 0.8251, 0.5221, 0.816, 0.646, 0.9511, 0.6342, 0.9777, 0.5221, 0.816, 0.5626, 0.8023, 0.6653, 0.9048, 0.646, 0.9511, 0.8063, 0.5603, 0.7364, 0.7333, 0.6623, 0.5646, 0.8352, 0.4946, 0.8242, 0.5214, 0.6424, 0.5194, 0.6315, 0.4946, 0.8242, 0.5214, 0.8063, 0.5603, 0.6623, 0.5646, 0.6424, 0.5194, 0.6653, 0.9048, 0.7364, 0.7333, 0.8119, 0.9061, 0.6342, 0.9777, 0.646, 0.9511, 0.8313, 0.9453, 0.8432, 0.9721, 0.646, 0.9511, 0.6653, 0.9048, 0.8119, 0.9061, 0.8313, 0.9453])
me_cylinder.use_remesh_preserve_volume = False
me_cylinder.use_remesh_preserve_attributes = False
me_cylinder.use_mirror_vertex_groups = False
me_cylinder.update()
me_cube = bpy.data.meshes.new('Cube')
me_cube.from_pydata([(1.5, 1.5, -1.5), (1.5, -1.5, -1.5), (-1.5, -1.5, -1.5), (-1.5, 1.5, -1.5), (1.5, 1.5, 1.5), (1.5, -1.5, 1.5), (-1.5, -1.5, 1.5), (-1.5, 1.5, 1.5)], [], [(0, 1, 2, 3), (4, 7, 6, 5), (0, 4, 5, 1), (1, 5, 6, 2), (2, 6, 7, 3), (4, 0, 3, 7)])
_uv = me_cube.uv_layers.new(name='UVTex')
_uv.uv.foreach_set('vector', [0.0, 0.0, 1.0, 0.0, 1.0, 1.0, 0.0, 1.0, 0.0, 0.0, 1.0, 0.0, 1.0, 1.0, 0.0, 1.0, 0.0, 0.0, 1.0, 0.0, 1.0, 1.0, 0.0, 1.0, 0.0, 0.0, 1.0, 0.0, 1.0, 1.0, 0.0, 1.0, 0.0, 0.0, 1.0, 0.0, 1.0, 1.0, 0.0, 1.0, 0.0, 0.0, 1.0, 0.0, 1.0, 1.0, 0.0, 1.0])
me_cube.materials.append(mat_crate)
me_cube.use_remesh_preserve_volume = False
me_cube.use_remesh_preserve_attributes = False
me_cube.use_mirror_vertex_groups = False
me_cube.update()

# ---- objects
ob_bench2 = bpy.data.objects.new('bench2', me_cube_007)
ob_fence1 = bpy.data.objects.new('fence1', me_cube_005)
ob_sign2 = bpy.data.objects.new('sign2', me_cube_004)
ob_sign1 = bpy.data.objects.new('sign1', me_cube_003)
ob_lamp2 = bpy.data.objects.new('lamp2', me_cylinder_003)
ob_bench1 = bpy.data.objects.new('bench1', me_cube_001)
ob_lamp1 = bpy.data.objects.new('lamp1', me_cylinder_001)
ob_barrel1 = bpy.data.objects.new('barrel1', me_cylinder)
ob_crate1 = bpy.data.objects.new('crate1', me_cube)
ob_camera = bpy.data.objects.new('Camera', cam_camera)
ob_lamp = bpy.data.objects.new('Lamp', light_spot)

# ---- transforms, parenting, visibility, modifiers, constraints
ob_bench2.location = (-19.44, 0.0, 1.558)
ob_bench2.lock_rotations_4d = False
ob_bench2.empty_display_type = 'ARROWS'
ob_bench2.color = (0.0, 0.0, 0.0, 1.0)
ob_bench2.lineart.crease_threshold = 0.0
ob_fence1.location = (4.334, 0.0, 1.0)
ob_fence1.lock_rotations_4d = False
ob_fence1.empty_display_type = 'ARROWS'
ob_fence1.color = (0.0, 0.0, 0.0, 1.0)
ob_fence1.lineart.crease_threshold = 0.0
ob_sign2.location = (1.918, 0.0, 2.052)
ob_sign2.lock_rotations_4d = False
ob_sign2.empty_display_type = 'ARROWS'
ob_sign2.color = (0.0, 0.0, 0.0, 1.0)
ob_sign2.lineart.crease_threshold = 0.0
ob_sign1.location = (1.75, 0.0, 6.826)
ob_sign1.lock_rotations_4d = False
ob_sign1.empty_display_type = 'ARROWS'
ob_sign1.color = (0.0, 0.0, 0.0, 1.0)
ob_sign1.lineart.crease_threshold = 0.0
ob_lamp2.location = (-13.82, 0.0, 6.17)
ob_lamp2.lock_rotations_4d = False
ob_lamp2.empty_display_type = 'ARROWS'
ob_lamp2.color = (0.0, 0.0, 0.0, 1.0)
ob_lamp2.lineart.crease_threshold = 0.0
ob_bench1.location = (-16.19, 0.0, 0.8162)
ob_bench1.lock_rotations_4d = False
ob_bench1.empty_display_type = 'ARROWS'
ob_bench1.color = (0.0, 0.0, 0.0, 1.0)
ob_bench1.lineart.crease_threshold = 0.0
ob_lamp1.location = (-9.0, 0.0, 5.599)
ob_lamp1.lock_rotations_4d = False
ob_lamp1.empty_display_type = 'ARROWS'
ob_lamp1.color = (0.0, 0.0, 0.0, 1.0)
ob_lamp1.lineart.crease_threshold = 0.0
ob_barrel1.location = (-1.546, 0.0, 1.0)
ob_barrel1.rotation_euler = (0.0, -0.0, -2.63)
ob_barrel1.lock_rotations_4d = False
ob_barrel1.empty_display_type = 'ARROWS'
ob_barrel1.color = (0.0, 0.0, 0.0, 1.0)
ob_barrel1.lineart.crease_threshold = 0.0
ob_crate1.location = (-5.434, 0.0, 0.5)
ob_crate1.lock_rotations_4d = False
ob_crate1.empty_display_type = 'ARROWS'
ob_crate1.color = (0.0, 0.0, 0.0, 1.0)
ob_crate1.lineart.crease_threshold = 0.0
ob_camera.location = (6.974, -6.508, 5.344)
ob_camera.rotation_euler = (1.109, 0.01082, 0.8149)
ob_camera.lock_rotations_4d = False
ob_camera.empty_display_type = 'ARROWS'
ob_camera.color = (0.0, 0.0, 0.0, 0.0)
ob_camera.display_type = 'WIRE'
ob_camera.lineart.crease_threshold = 0.0
ob_lamp.parent = ob_camera
ob_lamp.matrix_parent_inverse = Matrix(((0.6859, 0.7276, -0.01082, -0.3382), (-0.3174, 0.3125, 0.8953, -0.3767), (0.6549, -0.6107, 0.4452, -11.25), (0.0, 0.0, 0.0, 1.0)))
ob_lamp.location = (7.994, -6.967, 5.904)
ob_lamp.rotation_euler = (0.6503, 0.05522, 1.866)
ob_lamp.lock_rotations_4d = False
ob_lamp.empty_display_type = 'ARROWS'
ob_lamp.color = (0.0, 0.0, 0.0, 0.0)
ob_lamp.lineart.crease_threshold = 0.0

# ---- collection membership
col_collection_1.objects.link(ob_bench2)
col_collection_1.objects.link(ob_fence1)
col_collection_1.objects.link(ob_sign2)
col_collection_1.objects.link(ob_sign1)
col_collection_1.objects.link(ob_lamp2)
col_collection_1.objects.link(ob_bench1)
col_collection_1.objects.link(ob_lamp1)
col_collection_1.objects.link(ob_barrel1)
col_collection_1.objects.link(ob_crate1)
col_collection_1.objects.link(ob_camera)
col_collection_1.objects.link(ob_lamp)

# ---- scene / render settings (as saved in the file)
scene.camera = ob_camera
scene.frame_start = 1; scene.frame_end = 250; scene.frame_set(1)
scene.render.engine = 'BLENDER_EEVEE_NEXT'
scene.render.image_settings.color_mode = 'RGB'
scene.render.image_settings.compression = 90
scene.render.resolution_x = 640
scene.render.resolution_y = 480
scene.render.pixel_aspect_x = 100.0
scene.render.pixel_aspect_y = 100.0
scene.render.fps = 25
scene.render.dither_intensity = 0.0
scene.render.use_compositing = False
scene.render.use_sequencer = False
scene.render.bake_margin = 2
scene.render.bake_bias = 0.0
scene.render.use_stamp_time = False
scene.render.use_stamp_date = False
scene.render.use_stamp_frame = False
scene.render.use_stamp_camera = False
scene.render.use_stamp_scene = False
scene.render.use_stamp_filename = False
scene.render.use_stamp_render_time = False
scene.render.stamp_font_size = 0
scene.cycles.use_denoising = False
scene.cycles.samples = 10
scene.cycles.sampling_pattern = 'TABULATED_SOBOL'
scene.cycles.light_sampling_threshold = 0.0
scene.cycles.use_adaptive_sampling = False
scene.cycles.use_light_tree = False
scene.cycles.blur_glossy = 0.0
scene.cycles.volume_bounces = 1
scene.cycles.pixel_filter_type = 'GAUSSIAN'
scene.cycles.sample_clamp_indirect = 0.0
scene.view_settings.view_transform = 'Raw'
bpy.context.view_layer.update()
